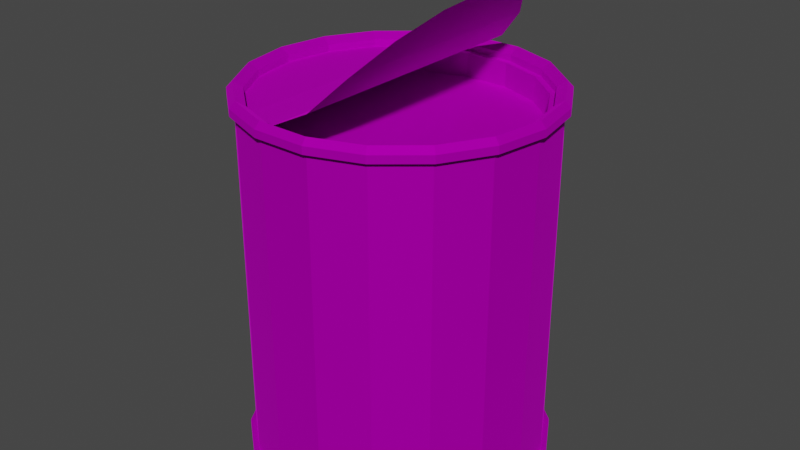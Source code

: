 # Source: can.blend  (saved by Blender 2.93.21; exported with 4.5.12 LTS)
import bpy
from mathutils import Matrix  # noqa: F401  (used for matrix-valued properties, if any)

bpy.ops.wm.read_factory_settings(use_empty=True)
scene = bpy.context.scene
scene.name = 'Scene'

# ---- collections
col_collection = bpy.data.collections.new('Collection'); scene.collection.children.link(col_collection)

# ---- images (referenced by path relative to the original .blend; pixels are not part of the script)
import os
ASSET_DIR = os.environ.get("B2B_ASSET_DIR", "")  # directory of the original .blend (textures are referenced by path, not embedded)
HERE = os.path.dirname(os.path.abspath(__file__))  # packed textures are extracted next to this script under _unpacked/

def load_image(name, relpath, width, height, colorspace="sRGB"):
    """Load a texture the original file referenced (path relative to the .blend, or extracted next to this script)."""
    p = next((c for c in (os.path.join(HERE, relpath), os.path.join(ASSET_DIR, relpath)) if relpath and os.path.exists(c)), "")
    if p:
        img = bpy.data.images.load(p, check_existing=True)
        img.name = name
    else:  # same state as the original file: an image datablock whose file is absent (Cycles renders it pink)
        img = bpy.data.images.new(name, width, height)
        img.source = "FILE"
        img.filepath = "//" + (relpath or name)
    img.colorspace_settings.name = colorspace
    return img
img_material_basecolor_png = load_image('Material_baseColor.png', 'can-of-stew/Material_baseColor.png', 1024, 1024, 'sRGB')

# ---- materials (node trees are filled in below, after node groups)
mat_material_001 = bpy.data.materials.new('Material.001')
mat_material_001.use_transparent_shadow = False
mat_material_001.diffuse_color = (0.588, 0.588, 0.588, 1.0)
mat_material_001.roughness = 0.8586
mat_material_001.specular_intensity = 0.0
mat_material_001.metallic = 1.0

# ---- material node trees
mat_material_001.use_nodes = True; mat_material_001.node_tree.nodes.clear()
_N = mat_material_001.node_tree.nodes; _L = mat_material_001.node_tree.links
n0 = _N.new('ShaderNodeBsdfPrincipled'); n0.name = 'Principled BSDF'; n0.location = (10, 300)
n0.distribution = 'GGX'
n0.subsurface_method = 'BURLEY'
n0.inputs[1].default_value = 1.0
n0.inputs[2].default_value = 0.8586
n0.inputs[3].default_value = 1.45
n0.inputs[13].default_value = 0.0
n0.inputs[27].default_value = (0.0, 0.0, 0.0, 1.0)
n1 = _N.new('ShaderNodeOutputMaterial'); n1.name = 'Material Output'; n1.location = (300, 300)
n2 = _N.new('ShaderNodeNormalMap'); n2.name = 'Normal Map'; n2.location = (-300, -300)
n2.label = 'Normal/Map'
n2.uv_map = 'UVChannel_1'
n2.inputs[0].default_value = 0.4
n3 = _N.new('ShaderNodeTexImage'); n3.name = 'Image Texture.001'; n3.location = (-342, 347)
n3.image = img_material_basecolor_png
_L.new(n0.outputs[0], n1.inputs[0])
_L.new(n2.outputs[0], n0.inputs[5])
_L.new(n3.outputs[0], n0.inputs[0])
n1.is_active_output = True

# ---- world
world_world = bpy.data.worlds.new('World'); scene.world = world_world
world_world.use_nodes = True; world_world.node_tree.nodes.clear()
_N = world_world.node_tree.nodes; _L = world_world.node_tree.links
n0 = _N.new('ShaderNodeOutputWorld'); n0.name = 'World Output'; n0.location = (300, 300)
n1 = _N.new('ShaderNodeBackground'); n1.name = 'Background'; n1.location = (10, 300)
n1.inputs[0].default_value = (0.05088, 0.05088, 0.05088, 1.0)
_L.new(n1.outputs[0], n0.inputs[0])
n0.is_active_output = True
world_world.color = (0.05088, 0.05088, 0.05088)
world_world.use_sun_shadow = False
world_world.sun_shadow_jitter_overblur = 0.0

# ---- meshes
me_mesh_001 = bpy.data.meshes.new('Mesh.001')
me_mesh_001.from_pydata([(400.0, -6.76e-07, -1.717e-05), (375.9, 136.8, -1.717e-05), (306.4, 257.1, -1.717e-05), (200.0, 346.4, -1.717e-05), (69.46, 393.9, -1.717e-05), (-69.46, 393.9, -1.717e-05), (-200.0, 346.4, -1.717e-05), (-306.4, 257.1, -1.717e-05), (-375.9, 136.8, -1.717e-05), (-400.0, 5.972e-05, -1.717e-05), (-375.9, -136.8, -1.717e-05), (-306.4, -257.1, -1.717e-05), (-200.0, -346.4, -1.717e-05), (-69.46, -393.9, -1.717e-05), (69.46, -393.9, -1.717e-05), (200.0, -346.4, -1.717e-05), (306.4, -257.1, -1.717e-05), (375.9, -136.8, -1.717e-05), (400.0, -6.76e-07, 1031.0), (375.9, 136.8, 1031.0), (306.4, 257.1, 1031.0), (200.0, 346.4, 1031.0), (69.46, 393.9, 1031.0), (-69.46, 393.9, 1031.0), (-200.0, 346.4, 1031.0), (-306.4, 257.1, 1031.0), (-375.9, 136.8, 1031.0), (-400.0, 5.972e-05, 1031.0), (-375.9, -136.8, 1031.0), (-306.4, -257.1, 1031.0), (-200.0, -346.4, 1031.0), (-69.46, -393.9, 1031.0), (69.46, -393.9, 1031.0), (200.0, -346.4, 1031.0), (306.4, -257.1, 1031.0), (375.9, -136.8, 1031.0), (352.0, 128.1, 15.47), (374.6, 3.549e-06, 15.47), (352.0, -128.1, 15.47), (287.0, -240.8, 15.47), (187.3, -324.4, 15.47), (65.05, -368.9, 15.47), (-65.05, -368.9, 15.47), (-187.3, -324.4, 15.47), (-287.0, -240.8, 15.47), (-352.0, -128.1, 15.47), (-374.6, 5.665e-05, 15.47), (-352.0, 128.1, 15.47), (-287.0, 240.8, 15.47), (-187.3, 324.4, 15.47), (-65.05, 368.9, 15.47), (65.05, 368.9, 15.47), (187.3, 324.4, 15.47), (287.0, 240.8, 15.47), (374.6, 3.549e-06, 1015.0), (352.0, 128.1, 1015.0), (287.0, 240.8, 1015.0), (187.3, 324.4, 1015.0), (65.05, 368.9, 1015.0), (-65.05, 368.9, 1015.0), (-187.3, 324.4, 1015.0), (-287.0, 240.8, 1015.0), (-352.0, 128.1, 1015.0), (-374.6, 5.665e-05, 1015.0), (-352.0, -128.1, 1015.0), (-287.0, -240.8, 1015.0), (-187.3, -324.4, 1015.0), (-65.05, -368.9, 1015.0), (65.05, -368.9, 1015.0), (187.3, -324.4, 1015.0), (287.0, -240.8, 1015.0), (352.0, -128.1, 1015.0), (358.2, 0.0002008, 930.5), (336.6, 122.5, 930.5), (274.4, 230.3, 930.5), (179.1, 310.3, 930.5), (62.21, 352.8, 930.5), (-62.21, 352.8, 930.5), (-179.1, 310.3, 930.5), (-274.4, 230.3, 930.5), (-336.6, 122.5, 930.5), (-358.2, 0.0001909, 930.5), (-336.6, -122.5, 930.5), (-274.4, -230.3, 930.5), (-179.1, -310.3, 930.5), (-62.21, -352.8, 930.5), (62.21, -352.8, 930.5), (179.1, -310.3, 930.5), (274.4, -230.3, 930.5), (336.6, -122.5, 930.5), (352.0, 128.1, 30.47), (374.6, 3.549e-06, 30.47), (352.0, -128.1, 30.47), (287.0, -240.8, 30.47), (187.3, -324.4, 30.47), (65.05, -368.9, 30.47), (-65.05, -368.9, 30.47), (-187.3, -324.4, 30.47), (-287.0, -240.8, 30.47), (-352.0, -128.1, 30.47), (-374.6, 5.665e-05, 30.47), (-352.0, 128.1, 30.47), (-287.0, 240.8, 30.47), (-187.3, 324.4, 30.47), (-65.05, 368.9, 30.47), (65.05, 368.9, 30.47), (187.3, 324.4, 30.47), (287.0, 240.8, 30.47), (400.0, -6.76e-07, 994.8), (400.0, -6.76e-07, 36.09), (375.9, 136.8, 36.09), (375.9, 136.8, 994.8), (306.4, 257.1, 36.09), (306.4, 257.1, 994.8), (200.0, 346.4, 36.09), (200.0, 346.4, 994.8), (69.46, 393.9, 36.09), (69.46, 393.9, 994.8), (-69.46, 393.9, 36.09), (-69.46, 393.9, 994.8), (-200.0, 346.4, 36.09), (-200.0, 346.4, 994.8), (-306.4, 257.1, 36.09), (-306.4, 257.1, 994.8), (-375.9, 136.8, 36.09), (-375.9, 136.8, 994.8), (-400.0, 5.972e-05, 36.09), (-400.0, 5.972e-05, 994.8), (-375.9, -136.8, 36.09), (-375.9, -136.8, 994.8), (-306.4, -257.1, 36.09), (-306.4, -257.1, 994.8), (-200.0, -346.4, 36.09), (-200.0, -346.4, 994.8), (-69.46, -393.9, 36.09), (-69.46, -393.9, 994.8), (69.46, -393.9, 36.09), (69.46, -393.9, 994.8), (200.0, -346.4, 36.09), (200.0, -346.4, 994.8), (306.4, -257.1, 36.09), (306.4, -257.1, 994.8), (375.9, -136.8, 36.09), (375.9, -136.8, 994.8), (390.2, 142.0, 1015.0), (415.2, 4.17e-06, 1015.0), (390.2, -142.0, 1015.0), (318.1, -266.9, 1015.0), (207.6, -359.6, 1015.0), (72.1, -408.9, 1015.0), (-72.1, -408.9, 1015.0), (-207.6, -359.6, 1015.0), (-318.1, -266.9, 1015.0), (-390.2, -142.0, 1015.0), (-415.2, -7.32e-05, 1015.0), (-390.2, 142.0, 1015.0), (-318.1, 266.9, 1015.0), (-207.6, 359.6, 1015.0), (-72.1, 408.9, 1015.0), (72.1, 408.9, 1015.0), (207.6, 359.6, 1015.0), (318.1, 266.9, 1015.0), (415.2, 4.17e-06, 994.8), (390.2, 142.0, 994.8), (318.1, 266.9, 994.8), (207.6, 359.6, 994.8), (72.1, 408.9, 994.8), (-72.1, 408.9, 994.8), (-207.6, 359.6, 994.8), (-318.1, 266.9, 994.8), (-390.2, 142.0, 994.8), (-415.2, -7.32e-05, 994.8), (-390.2, -142.0, 994.8), (-318.1, -266.9, 994.8), (-207.6, -359.6, 994.8), (-72.1, -408.9, 994.8), (72.1, -408.9, 994.8), (207.6, -359.6, 994.8), (318.1, -266.9, 994.8), (390.2, -142.0, 994.8), (415.2, 4.17e-06, 15.47), (390.2, 142.0, 15.47), (318.1, 266.9, 15.47), (207.6, 359.6, 15.47), (72.1, 408.9, 15.47), (-72.1, 408.9, 15.47), (-207.6, 359.6, 15.47), (-318.1, 266.9, 15.47), (-390.2, 142.0, 15.47), (-415.2, -7.32e-05, 15.47), (-390.2, -142.0, 15.47), (-318.1, -266.9, 15.47), (-207.6, -359.6, 15.47), (-72.1, -408.9, 15.47), (72.1, -408.9, 15.47), (207.6, -359.6, 15.47), (318.1, -266.9, 15.47), (390.2, -142.0, 15.47), (390.2, 142.0, 36.09), (415.2, 4.17e-06, 36.09), (390.2, -142.0, 36.09), (318.1, -266.9, 36.09), (207.6, -359.6, 36.09), (72.1, -408.9, 36.09), (-72.1, -408.9, 36.09), (-207.6, -359.6, 36.09), (-318.1, -266.9, 36.09), (-390.2, -142.0, 36.09), (-415.2, -7.32e-05, 36.09), (-390.2, 142.0, 36.09), (-318.1, 266.9, 36.09), (-207.6, 359.6, 36.09), (-72.1, 408.9, 36.09), (72.1, 408.9, 36.09), (207.6, 359.6, 36.09), (318.1, 266.9, 36.09), (-5.086e-05, -1.339e-05, 930.5), (-5.934e-05, -5.762e-06, 30.47), (352.0, -128.1, 996.1), (287.0, -240.8, 996.1), (187.3, -324.4, 996.1), (65.05, -368.9, 996.1), (-65.05, -368.9, 996.1), (-187.3, -324.4, 996.1), (-287.0, -240.8, 996.1), (-352.0, -128.1, 996.1), (-374.6, 5.665e-05, 996.1), (-352.0, 128.1, 996.1), (-287.0, 240.8, 996.1), (-187.3, 324.4, 996.1), (-65.05, 368.9, 996.1), (65.05, 368.9, 996.1), (187.3, 324.4, 996.1), (287.0, 240.8, 996.1), (352.0, 128.1, 996.1), (374.6, 3.549e-06, 996.1), (359.4, 0.0001872, 996.1), (337.7, 122.9, 996.1), (275.3, 231.0, 996.1), (179.7, 311.2, 996.1), (62.41, 353.9, 996.1), (-62.41, 353.9, 996.1), (-179.7, 311.2, 996.1), (-275.3, 231.0, 996.1), (-337.7, 122.9, 996.1), (-359.4, 0.0001816, 996.1), (-337.7, -122.9, 996.1), (-275.3, -231.0, 996.1), (-179.7, -311.2, 996.1), (-62.41, -353.9, 996.1), (62.41, -353.9, 996.1), (179.7, -311.2, 996.1), (275.3, -231.0, 996.1), (337.7, -122.9, 996.1), (238.6, -6.693e-07, 1289.0), (224.5, 124.7, 1272.0), (183.8, 234.4, 1223.0), (121.4, 315.9, 1149.0), (41.4, 359.2, 1064.0), (-67.26, 359.2, 1009.0), (-182.4, 315.9, 997.9), (-279.4, 234.4, 997.9), (-342.7, 124.7, 997.9), (-364.7, 5.398e-05, 997.9), (-342.7, -124.7, 997.9), (-279.4, -234.4, 997.9), (-182.4, -315.9, 997.9), (-67.26, -359.2, 1009.0), (41.4, -359.2, 1064.0), (121.4, -315.9, 1149.0), (183.8, -234.4, 1223.0), (224.5, -124.7, 1272.0)], [], [(108, 109, 111), (111, 109, 110), (111, 110, 113), (113, 110, 112), (112, 115, 113), (115, 112, 114), (114, 117, 115), (117, 114, 116), (117, 116, 119), (119, 116, 118), (118, 121, 119), (121, 118, 120), (120, 123, 121), (123, 120, 122), (122, 125, 123), (125, 122, 124), (124, 127, 125), (127, 124, 126), (127, 126, 129), (129, 126, 128), (129, 128, 131), (131, 128, 130), (130, 133, 131), (133, 130, 132), (132, 135, 133), (135, 132, 134), (134, 137, 135), (137, 134, 136), (137, 136, 139), (139, 136, 138), (138, 141, 139), (141, 138, 140), (140, 143, 141), (143, 140, 142), (143, 142, 108), (108, 142, 109), (0, 36, 1), (36, 0, 37), (0, 38, 37), (38, 0, 17), (38, 16, 39), (16, 38, 17), (39, 15, 40), (15, 39, 16), (41, 40, 15), (15, 14, 41), (13, 41, 14), (41, 13, 42), (43, 13, 12), (13, 43, 42), (12, 44, 43), (44, 12, 11), (45, 44, 11), (45, 11, 10), (46, 45, 10), (10, 9, 46), (47, 46, 9), (9, 8, 47), (48, 8, 7), (8, 48, 47), (49, 7, 6), (7, 49, 48), (49, 5, 50), (5, 49, 6), (51, 50, 5), (51, 5, 4), (52, 51, 4), (4, 3, 52), (52, 2, 53), (2, 52, 3), (1, 53, 2), (53, 1, 36), (54, 19, 55), (19, 54, 18), (56, 55, 19), (56, 19, 20), (57, 56, 20), (20, 21, 57), (57, 22, 58), (22, 57, 21), (23, 58, 22), (58, 23, 59), (60, 23, 24), (23, 60, 59), (60, 25, 61), (25, 60, 24), (61, 26, 62), (26, 61, 25), (63, 62, 26), (26, 27, 63), (63, 28, 64), (28, 63, 27), (29, 64, 28), (64, 29, 65), (30, 65, 29), (65, 30, 66), (66, 31, 67), (31, 66, 30), (68, 67, 31), (68, 31, 32), (68, 33, 69), (33, 68, 32), (70, 69, 33), (33, 34, 70), (34, 35, 71), (34, 71, 70), (18, 71, 35), (71, 18, 54), (234, 235, 55), (54, 55, 235), (233, 234, 56), (55, 56, 234), (232, 233, 57), (56, 57, 233), (231, 232, 58), (57, 58, 232), (230, 231, 59), (58, 59, 231), (229, 230, 60), (59, 60, 230), (228, 229, 61), (60, 61, 229), (227, 228, 62), (61, 62, 228), (226, 227, 63), (62, 63, 227), (225, 226, 64), (63, 64, 226), (224, 225, 65), (64, 65, 225), (223, 224, 66), (65, 66, 224), (222, 223, 67), (66, 67, 223), (221, 222, 68), (67, 68, 222), (220, 221, 69), (68, 69, 221), (219, 220, 70), (69, 70, 220), (218, 219, 71), (70, 71, 219), (235, 218, 54), (71, 54, 218), (91, 90, 36), (91, 36, 37), (92, 91, 37), (92, 37, 38), (93, 92, 38), (93, 38, 39), (94, 93, 39), (94, 39, 40), (95, 94, 40), (95, 40, 41), (96, 95, 41), (96, 41, 42), (97, 96, 42), (97, 42, 43), (98, 97, 43), (98, 43, 44), (99, 98, 44), (99, 44, 45), (100, 99, 45), (100, 45, 46), (101, 100, 46), (101, 46, 47), (102, 101, 47), (102, 47, 48), (103, 102, 48), (103, 48, 49), (104, 103, 49), (104, 49, 50), (105, 104, 50), (105, 50, 51), (106, 105, 51), (106, 51, 52), (107, 106, 52), (107, 52, 53), (90, 107, 53), (90, 53, 36), (162, 144, 145), (144, 162, 163), (198, 199, 180), (198, 180, 181), (161, 144, 163), (161, 163, 164), (215, 198, 181), (215, 181, 182), (160, 161, 164), (160, 164, 165), (214, 215, 182), (214, 182, 183), (160, 166, 159), (166, 160, 165), (214, 184, 213), (184, 214, 183), (159, 167, 158), (167, 159, 166), (213, 185, 212), (185, 213, 184), (157, 158, 167), (157, 167, 168), (211, 212, 185), (211, 185, 186), (157, 169, 156), (169, 157, 168), (211, 187, 210), (187, 211, 186), (169, 155, 156), (155, 169, 170), (209, 210, 187), (209, 187, 188), (170, 154, 155), (154, 170, 171), (208, 209, 188), (208, 188, 189), (153, 154, 171), (153, 171, 172), (207, 208, 189), (207, 189, 190), (153, 173, 152), (173, 153, 172), (207, 191, 206), (191, 207, 190), (151, 152, 173), (151, 173, 174), (205, 206, 191), (205, 191, 192), (151, 175, 150), (175, 151, 174), (205, 193, 204), (193, 205, 192), (150, 176, 149), (176, 150, 175), (204, 194, 203), (194, 204, 193), (176, 148, 149), (148, 176, 177), (202, 203, 194), (202, 194, 195), (147, 148, 177), (147, 177, 178), (201, 202, 195), (201, 195, 196), (146, 147, 178), (146, 178, 179), (200, 201, 196), (200, 196, 197), (145, 146, 179), (145, 179, 162), (199, 200, 197), (199, 197, 180), (19, 18, 145), (19, 145, 144), (35, 145, 18), (145, 35, 146), (146, 34, 147), (34, 146, 35), (147, 33, 148), (33, 147, 34), (32, 148, 33), (148, 32, 149), (32, 31, 150), (32, 150, 149), (151, 150, 31), (31, 30, 151), (152, 151, 30), (152, 30, 29), (152, 28, 153), (28, 152, 29), (28, 27, 154), (28, 154, 153), (26, 154, 27), (154, 26, 155), (25, 155, 26), (155, 25, 156), (156, 24, 157), (24, 156, 25), (157, 23, 158), (23, 157, 24), (23, 22, 159), (23, 159, 158), (160, 159, 22), (160, 22, 21), (20, 160, 21), (160, 20, 161), (19, 161, 20), (161, 19, 144), (162, 111, 163), (111, 162, 108), (164, 163, 111), (164, 111, 113), (165, 164, 113), (165, 113, 115), (117, 165, 115), (165, 117, 166), (119, 166, 117), (166, 119, 167), (168, 167, 119), (119, 121, 168), (169, 168, 121), (169, 121, 123), (170, 169, 123), (170, 123, 125), (170, 127, 171), (127, 170, 125), (172, 127, 129), (127, 172, 171), (173, 129, 131), (129, 173, 172), (173, 133, 174), (133, 173, 131), (174, 135, 175), (135, 174, 133), (175, 137, 176), (137, 175, 135), (177, 176, 137), (177, 137, 139), (178, 139, 141), (139, 178, 177), (141, 143, 179), (141, 179, 178), (162, 179, 143), (143, 108, 162), (180, 1, 181), (1, 180, 0), (182, 181, 1), (182, 1, 2), (183, 182, 2), (183, 2, 3), (4, 183, 3), (183, 4, 184), (184, 5, 185), (5, 184, 4), (186, 185, 5), (5, 6, 186), (187, 186, 6), (187, 6, 7), (188, 187, 7), (188, 7, 8), (189, 188, 8), (189, 8, 9), (189, 10, 190), (10, 189, 9), (191, 10, 11), (10, 191, 190), (191, 12, 192), (12, 191, 11), (192, 13, 193), (13, 192, 12), (193, 14, 194), (14, 193, 13), (195, 194, 14), (195, 14, 15), (196, 15, 16), (15, 196, 195), (16, 17, 197), (16, 197, 196), (180, 197, 17), (180, 17, 0), (199, 198, 110), (110, 109, 199), (199, 142, 200), (142, 199, 109), (200, 140, 201), (140, 200, 142), (201, 138, 202), (138, 201, 140), (136, 202, 138), (202, 136, 203), (136, 134, 204), (136, 204, 203), (205, 204, 134), (134, 132, 205), (206, 205, 132), (206, 132, 130), (206, 128, 207), (128, 206, 130), (207, 126, 208), (126, 207, 128), (209, 126, 124), (126, 209, 208), (122, 209, 124), (209, 122, 210), (210, 120, 211), (120, 210, 122), (211, 118, 212), (118, 211, 120), (213, 212, 118), (213, 118, 116), (214, 213, 116), (214, 116, 114), (112, 214, 114), (214, 112, 215), (110, 215, 112), (215, 110, 198), (72, 73, 216), (73, 74, 216), (74, 75, 216), (75, 76, 216), (76, 77, 216), (77, 78, 216), (78, 79, 216), (79, 80, 216), (80, 81, 216), (81, 82, 216), (82, 83, 216), (83, 84, 216), (84, 85, 216), (85, 86, 216), (86, 87, 216), (87, 88, 216), (88, 89, 216), (89, 72, 216), (90, 91, 217), (91, 92, 217), (92, 93, 217), (93, 94, 217), (94, 95, 217), (95, 96, 217), (96, 97, 217), (97, 98, 217), (98, 99, 217), (99, 100, 217), (100, 101, 217), (101, 102, 217), (102, 103, 217), (103, 104, 217), (104, 105, 217), (105, 106, 217), (106, 107, 217), (107, 90, 217), (236, 237, 73), (236, 73, 72), (237, 238, 74), (237, 74, 73), (239, 74, 238), (74, 239, 75), (240, 75, 239), (75, 240, 76), (241, 76, 240), (76, 241, 77), (241, 242, 78), (241, 78, 77), (242, 243, 79), (242, 79, 78), (244, 79, 243), (79, 244, 80), (245, 80, 244), (80, 245, 81), (245, 246, 82), (245, 82, 81), (246, 247, 83), (246, 83, 82), (248, 83, 247), (83, 248, 84), (249, 84, 248), (84, 249, 85), (250, 85, 249), (85, 250, 86), (250, 251, 87), (250, 87, 86), (251, 252, 88), (251, 88, 87), (253, 88, 252), (88, 253, 89), (236, 89, 253), (89, 236, 72), (236, 234, 237), (234, 236, 235), (238, 237, 234), (238, 234, 233), (239, 238, 233), (233, 232, 239), (239, 231, 240), (231, 239, 232), (230, 240, 231), (240, 230, 241), (229, 241, 230), (241, 229, 242), (242, 228, 243), (228, 242, 229), (243, 227, 244), (227, 243, 228), (245, 244, 227), (227, 226, 245), (246, 245, 226), (226, 225, 246), (247, 225, 224), (225, 247, 246), (248, 224, 223), (224, 248, 247), (248, 222, 249), (222, 248, 223), (250, 249, 222), (250, 222, 221), (250, 220, 251), (220, 250, 221), (252, 251, 220), (220, 219, 252), (219, 218, 253), (219, 253, 252), (235, 253, 218), (253, 235, 236), (261, 264, 265), (264, 261, 262), (270, 255, 256), (255, 270, 271), (270, 256, 257), (270, 257, 269), (257, 268, 269), (268, 257, 258), (259, 268, 258), (268, 259, 267), (259, 266, 267), (266, 259, 260), (260, 265, 266), (265, 260, 261), (255, 271, 254), (263, 264, 262)])
_k = set([(72, 73), (72, 89), (73, 74), (74, 75), (75, 76), (76, 77), (77, 78), (78, 79), (79, 80), (80, 81), (81, 82), (82, 83), (83, 84), (84, 85), (85, 86), (86, 87), (87, 88), (88, 89), (90, 91), (90, 107), (91, 92), (92, 93), (93, 94), (94, 95), (95, 96), (96, 97), (97, 98), (98, 99), (99, 100), (100, 101), (101, 102), (102, 103), (103, 104), (104, 105), (105, 106), (106, 107), (108, 111), (108, 143), (109, 110), (109, 142), (110, 112), (111, 113), (112, 114), (113, 115), (114, 116), (115, 117), (116, 118), (117, 119), (118, 120), (119, 121), (120, 122), (121, 123), (122, 124), (123, 125), (124, 126), (125, 127), (126, 128), (127, 129), (128, 130), (129, 131), (130, 132), (131, 133), (132, 134), (133, 135), (134, 136), (135, 137), (136, 138), (137, 139), (138, 140), (139, 141), (140, 142), (141, 143), (162, 163), (162, 179), (163, 164), (164, 165), (165, 166), (166, 167), (167, 168), (168, 169), (169, 170), (170, 171), (171, 172), (172, 173), (173, 174), (174, 175), (175, 176), (176, 177), (177, 178), (178, 179), (198, 199), (198, 215), (199, 200), (200, 201), (201, 202), (202, 203), (203, 204), (204, 205), (205, 206), (206, 207), (207, 208), (208, 209), (209, 210), (210, 211), (211, 212), (212, 213), (213, 214), (214, 215), (218, 219), (218, 235), (219, 220), (220, 221), (221, 222), (222, 223), (223, 224), (224, 225), (225, 226), (226, 227), (227, 228), (228, 229), (229, 230), (230, 231), (231, 232), (232, 233), (233, 234), (234, 235), (236, 237), (236, 253), (237, 238), (238, 239), (239, 240), (240, 241), (241, 242), (242, 243), (243, 244), (244, 245), (245, 246), (246, 247), (247, 248), (248, 249), (249, 250), (250, 251), (251, 252), (252, 253)])
me_mesh_001.attributes.new('sharp_edge', 'BOOLEAN', 'EDGE').data.foreach_set('value', [ (min(e.vertices), max(e.vertices)) in _k for e in me_mesh_001.edges])
_uv = me_mesh_001.uv_layers.new(name='UVChannel_1')
_uv.uv.foreach_set('vector', [0.2045, 0.05173, 0.2045, 0.3874, 0.1559, 0.05173, 0.1559, 0.05173, 0.2045, 0.3874, 0.1559, 0.3874, 0.1559, 0.05173, 0.1559, 0.3874, 0.1073, 0.05173, 0.1073, 0.05173, 0.1559, 0.3874, 0.1073, 0.3874, 0.1073, 0.3874, 0.05864, 0.05173, 0.1073, 0.05173, 0.05864, 0.05173, 0.1073, 0.3874, 0.05864, 0.3874, 0.05864, 0.3874, 0.01, 0.05173, 0.05864, 0.05173, 0.01, 0.05173, 0.05864, 0.3874, 0.01, 0.3874, 0.8855, 0.05173, 0.8855, 0.3874, 0.8368, 0.05173, 0.8368, 0.05173, 0.8855, 0.3874, 0.8368, 0.3874, 0.8368, 0.3874, 0.7882, 0.05173, 0.8368, 0.05173, 0.7882, 0.05173, 0.8368, 0.3874, 0.7882, 0.3874, 0.7882, 0.3874, 0.7396, 0.05173, 0.7882, 0.05173, 0.7396, 0.05173, 0.7882, 0.3874, 0.7396, 0.3874, 0.7396, 0.3874, 0.6909, 0.05173, 0.7396, 0.05173, 0.6909, 0.05173, 0.7396, 0.3874, 0.6909, 0.3874, 0.6909, 0.3874, 0.6423, 0.05173, 0.6909, 0.05173, 0.6423, 0.05173, 0.6909, 0.3874, 0.6423, 0.3874, 0.6423, 0.05173, 0.6423, 0.3874, 0.5936, 0.05173, 0.5936, 0.05173, 0.6423, 0.3874, 0.5936, 0.3874, 0.5936, 0.05173, 0.5936, 0.3874, 0.545, 0.05173, 0.545, 0.05173, 0.5936, 0.3874, 0.545, 0.3874, 0.545, 0.3874, 0.4964, 0.05173, 0.545, 0.05173, 0.4964, 0.05173, 0.545, 0.3874, 0.4964, 0.3874, 0.4964, 0.3874, 0.4477, 0.05173, 0.4964, 0.05173, 0.4477, 0.05173, 0.4964, 0.3874, 0.4477, 0.3874, 0.4477, 0.3874, 0.3991, 0.05173, 0.4477, 0.05173, 0.3991, 0.05173, 0.4477, 0.3874, 0.3991, 0.3874, 0.3991, 0.05173, 0.3991, 0.3874, 0.3505, 0.05173, 0.3505, 0.05173, 0.3991, 0.3874, 0.3505, 0.3874, 0.3505, 0.3874, 0.3018, 0.05173, 0.3505, 0.05173, 0.3018, 0.05173, 0.3505, 0.3874, 0.3018, 0.3874, 0.3018, 0.3874, 0.2532, 0.05173, 0.3018, 0.05173, 0.2532, 0.05173, 0.3018, 0.3874, 0.2532, 0.3874, 0.2532, 0.05173, 0.2532, 0.3874, 0.2045, 0.05173, 0.2045, 0.05173, 0.2532, 0.3874, 0.2045, 0.3874, 0.6815, 0.4644, 0.7304, 0.4534, 0.7304, 0.4644, 0.7304, 0.4534, 0.6815, 0.4644, 0.6815, 0.4534, 0.6815, 0.4644, 0.6344, 0.4534, 0.6815, 0.4534, 0.6344, 0.4534, 0.6815, 0.4644, 0.6344, 0.4644, 0.6344, 0.4534, 0.5862, 0.4644, 0.5862, 0.4534, 0.5862, 0.4644, 0.6344, 0.4534, 0.6344, 0.4644, 0.5862, 0.4534, 0.5375, 0.4644, 0.5375, 0.4534, 0.5375, 0.4644, 0.5862, 0.4534, 0.5862, 0.4644, 0.4904, 0.4534, 0.5375, 0.4534, 0.5375, 0.4644, 0.5375, 0.4644, 0.4904, 0.4644, 0.4904, 0.4534, 0.4426, 0.4644, 0.4904, 0.4534, 0.4904, 0.4644, 0.4904, 0.4534, 0.4426, 0.4644, 0.4426, 0.4534, 0.395, 0.4534, 0.4426, 0.4644, 0.395, 0.4644, 0.4426, 0.4644, 0.395, 0.4534, 0.4426, 0.4534, 0.395, 0.4644, 0.3474, 0.4534, 0.395, 0.4534, 0.3474, 0.4534, 0.395, 0.4644, 0.3474, 0.4644, 0.2997, 0.4534, 0.3474, 0.4534, 0.3474, 0.4644, 0.2997, 0.4534, 0.3474, 0.4644, 0.2997, 0.4644, 0.2508, 0.4534, 0.2997, 0.4534, 0.2997, 0.4644, 0.2997, 0.4644, 0.2508, 0.4644, 0.2508, 0.4534, 0.2039, 0.4534, 0.2508, 0.4534, 0.2508, 0.4644, 0.2508, 0.4644, 0.2039, 0.4644, 0.2039, 0.4534, 0.1565, 0.4534, 0.2039, 0.4644, 0.1565, 0.4644, 0.2039, 0.4644, 0.1565, 0.4534, 0.2039, 0.4534, 0.1073, 0.4534, 0.1565, 0.4644, 0.1073, 0.4644, 0.1565, 0.4644, 0.1073, 0.4534, 0.1565, 0.4534, 0.1073, 0.4534, 0.05769, 0.4644, 0.05769, 0.4534, 0.05769, 0.4644, 0.1073, 0.4534, 0.1073, 0.4644, 0.01, 0.4534, 0.05769, 0.4534, 0.05769, 0.4644, 0.01, 0.4534, 0.05769, 0.4644, 0.01, 0.4644, 0.8269, 0.4534, 0.8725, 0.4534, 0.8725, 0.4644, 0.8725, 0.4644, 0.8269, 0.4644, 0.8269, 0.4534, 0.8269, 0.4534, 0.779, 0.4644, 0.779, 0.4534, 0.779, 0.4644, 0.8269, 0.4534, 0.8269, 0.4644, 0.7304, 0.4644, 0.779, 0.4534, 0.779, 0.4644, 0.779, 0.4534, 0.7304, 0.4644, 0.7304, 0.4534, 0.2043, 0.4103, 0.157, 0.4207, 0.157, 0.4103, 0.157, 0.4207, 0.2043, 0.4103, 0.2043, 0.4207, 0.1077, 0.4103, 0.157, 0.4103, 0.157, 0.4207, 0.1077, 0.4103, 0.157, 0.4207, 0.1077, 0.4207, 0.05876, 0.4103, 0.1077, 0.4103, 0.1077, 0.4207, 0.1077, 0.4207, 0.05876, 0.4207, 0.05876, 0.4103, 0.05876, 0.4103, 0.01, 0.4207, 0.01, 0.4103, 0.01, 0.4207, 0.05876, 0.4103, 0.05876, 0.4207, 0.8273, 0.4207, 0.8729, 0.4103, 0.8729, 0.4207, 0.8729, 0.4103, 0.8273, 0.4207, 0.8273, 0.4103, 0.7791, 0.4103, 0.8273, 0.4207, 0.7791, 0.4207, 0.8273, 0.4207, 0.7791, 0.4103, 0.8273, 0.4103, 0.7791, 0.4103, 0.7302, 0.4207, 0.7302, 0.4103, 0.7302, 0.4207, 0.7791, 0.4103, 0.7791, 0.4207, 0.7302, 0.4103, 0.68, 0.4207, 0.68, 0.4103, 0.68, 0.4207, 0.7302, 0.4103, 0.7302, 0.4207, 0.6329, 0.4103, 0.68, 0.4103, 0.68, 0.4207, 0.68, 0.4207, 0.6329, 0.4207, 0.6329, 0.4103, 0.6329, 0.4103, 0.5853, 0.4207, 0.5853, 0.4103, 0.5853, 0.4207, 0.6329, 0.4103, 0.6329, 0.4207, 0.5368, 0.4207, 0.5853, 0.4103, 0.5853, 0.4207, 0.5853, 0.4103, 0.5368, 0.4207, 0.5368, 0.4103, 0.49, 0.4207, 0.5368, 0.4103, 0.5368, 0.4207, 0.5368, 0.4103, 0.49, 0.4207, 0.49, 0.4103, 0.49, 0.4103, 0.4425, 0.4207, 0.4425, 0.4103, 0.4425, 0.4207, 0.49, 0.4103, 0.49, 0.4207, 0.3953, 0.4103, 0.4425, 0.4103, 0.4425, 0.4207, 0.3953, 0.4103, 0.4425, 0.4207, 0.3953, 0.4207, 0.3953, 0.4103, 0.3479, 0.4207, 0.3479, 0.4103, 0.3479, 0.4207, 0.3953, 0.4103, 0.3953, 0.4207, 0.3003, 0.4103, 0.3479, 0.4103, 0.3479, 0.4207, 0.3479, 0.4207, 0.3003, 0.4207, 0.3003, 0.4103, 0.3003, 0.4207, 0.2514, 0.4207, 0.2514, 0.4103, 0.3003, 0.4207, 0.2514, 0.4103, 0.3003, 0.4103, 0.2043, 0.4207, 0.2514, 0.4103, 0.2514, 0.4207, 0.2514, 0.4103, 0.2043, 0.4207, 0.2043, 0.4103, 0.157, 0.4023, 0.2043, 0.4023, 0.157, 0.4103, 0.2043, 0.4103, 0.157, 0.4103, 0.2043, 0.4023, 0.1077, 0.4023, 0.157, 0.4023, 0.1077, 0.4103, 0.157, 0.4103, 0.1077, 0.4103, 0.157, 0.4023, 0.05876, 0.4023, 0.1077, 0.4023, 0.05876, 0.4103, 0.1077, 0.4103, 0.05876, 0.4103, 0.1077, 0.4023, 0.01, 0.4023, 0.05876, 0.4023, 0.01, 0.4103, 0.05876, 0.4103, 0.01, 0.4103, 0.05876, 0.4023, 0.8273, 0.4023, 0.8729, 0.4023, 0.8273, 0.4103, 0.8729, 0.4103, 0.8273, 0.4103, 0.8729, 0.4023, 0.7791, 0.4023, 0.8273, 0.4023, 0.7791, 0.4103, 0.8273, 0.4103, 0.7791, 0.4103, 0.8273, 0.4023, 0.7302, 0.4023, 0.7791, 0.4023, 0.7302, 0.4103, 0.7791, 0.4103, 0.7302, 0.4103, 0.7791, 0.4023, 0.68, 0.4023, 0.7302, 0.4023, 0.68, 0.4103, 0.7302, 0.4103, 0.68, 0.4103, 0.7302, 0.4023, 0.6329, 0.4023, 0.68, 0.4023, 0.6329, 0.4103, 0.68, 0.4103, 0.6329, 0.4103, 0.68, 0.4023, 0.5853, 0.4023, 0.6329, 0.4023, 0.5853, 0.4103, 0.6329, 0.4103, 0.5853, 0.4103, 0.6329, 0.4023, 0.5368, 0.4023, 0.5853, 0.4023, 0.5368, 0.4103, 0.5853, 0.4103, 0.5368, 0.4103, 0.5853, 0.4023, 0.49, 0.4023, 0.5368, 0.4023, 0.49, 0.4103, 0.5368, 0.4103, 0.49, 0.4103, 0.5368, 0.4023, 0.4425, 0.4023, 0.49, 0.4023, 0.4425, 0.4103, 0.49, 0.4103, 0.4425, 0.4103, 0.49, 0.4023, 0.3953, 0.4023, 0.4425, 0.4023, 0.3953, 0.4103, 0.4425, 0.4103, 0.3953, 0.4103, 0.4425, 0.4023, 0.3479, 0.4023, 0.3953, 0.4023, 0.3479, 0.4103, 0.3953, 0.4103, 0.3479, 0.4103, 0.3953, 0.4023, 0.3003, 0.4023, 0.3479, 0.4023, 0.3003, 0.4103, 0.3479, 0.4103, 0.3003, 0.4103, 0.3479, 0.4023, 0.2514, 0.4023, 0.3003, 0.4023, 0.2514, 0.4103, 0.3003, 0.4103, 0.2514, 0.4103, 0.3003, 0.4023, 0.2043, 0.4023, 0.2514, 0.4023, 0.2043, 0.4103, 0.2514, 0.4103, 0.2043, 0.4103, 0.2514, 0.4023, 0.6815, 0.4482, 0.7304, 0.4482, 0.7304, 0.4534, 0.6815, 0.4482, 0.7304, 0.4534, 0.6815, 0.4534, 0.6344, 0.4482, 0.6815, 0.4482, 0.6815, 0.4534, 0.6344, 0.4482, 0.6815, 0.4534, 0.6344, 0.4534, 0.5862, 0.4482, 0.6344, 0.4482, 0.6344, 0.4534, 0.5862, 0.4482, 0.6344, 0.4534, 0.5862, 0.4534, 0.5375, 0.4482, 0.5862, 0.4482, 0.5862, 0.4534, 0.5375, 0.4482, 0.5862, 0.4534, 0.5375, 0.4534, 0.4904, 0.4482, 0.5375, 0.4482, 0.5375, 0.4534, 0.4904, 0.4482, 0.5375, 0.4534, 0.4904, 0.4534, 0.4426, 0.4482, 0.4904, 0.4482, 0.4904, 0.4534, 0.4426, 0.4482, 0.4904, 0.4534, 0.4426, 0.4534, 0.395, 0.4482, 0.4426, 0.4482, 0.4426, 0.4534, 0.395, 0.4482, 0.4426, 0.4534, 0.395, 0.4534, 0.3474, 0.4482, 0.395, 0.4482, 0.395, 0.4534, 0.3474, 0.4482, 0.395, 0.4534, 0.3474, 0.4534, 0.2997, 0.4482, 0.3474, 0.4482, 0.3474, 0.4534, 0.2997, 0.4482, 0.3474, 0.4534, 0.2997, 0.4534, 0.2508, 0.4482, 0.2997, 0.4482, 0.2997, 0.4534, 0.2508, 0.4482, 0.2997, 0.4534, 0.2508, 0.4534, 0.2039, 0.4482, 0.2508, 0.4482, 0.2508, 0.4534, 0.2039, 0.4482, 0.2508, 0.4534, 0.2039, 0.4534, 0.1565, 0.4482, 0.2039, 0.4482, 0.2039, 0.4534, 0.1565, 0.4482, 0.2039, 0.4534, 0.1565, 0.4534, 0.1073, 0.4482, 0.1565, 0.4482, 0.1565, 0.4534, 0.1073, 0.4482, 0.1565, 0.4534, 0.1073, 0.4534, 0.05769, 0.4482, 0.1073, 0.4482, 0.1073, 0.4534, 0.05769, 0.4482, 0.1073, 0.4534, 0.05769, 0.4534, 0.01, 0.4482, 0.05769, 0.4482, 0.05769, 0.4534, 0.01, 0.4482, 0.05769, 0.4534, 0.01, 0.4534, 0.8269, 0.4482, 0.8725, 0.4482, 0.8725, 0.4534, 0.8269, 0.4482, 0.8725, 0.4534, 0.8269, 0.4534, 0.779, 0.4482, 0.8269, 0.4482, 0.8269, 0.4534, 0.779, 0.4482, 0.8269, 0.4534, 0.779, 0.4534, 0.7304, 0.4482, 0.779, 0.4482, 0.779, 0.4534, 0.7304, 0.4482, 0.779, 0.4534, 0.7304, 0.4534, 0.2043, 0.4352, 0.157, 0.4281, 0.2043, 0.4281, 0.157, 0.4281, 0.2043, 0.4352, 0.157, 0.4352, 0.7304, 0.4797, 0.6815, 0.4797, 0.6815, 0.4727, 0.7304, 0.4797, 0.6815, 0.4727, 0.7304, 0.4727, 0.1077, 0.4281, 0.157, 0.4281, 0.157, 0.4352, 0.1077, 0.4281, 0.157, 0.4352, 0.1077, 0.4352, 0.779, 0.4797, 0.7304, 0.4797, 0.7304, 0.4727, 0.779, 0.4797, 0.7304, 0.4727, 0.779, 0.4727, 0.05876, 0.4281, 0.1077, 0.4281, 0.1077, 0.4352, 0.05876, 0.4281, 0.1077, 0.4352, 0.05876, 0.4352, 0.8269, 0.4797, 0.779, 0.4797, 0.779, 0.4727, 0.8269, 0.4797, 0.779, 0.4727, 0.8269, 0.4727, 0.05876, 0.4281, 0.01, 0.4352, 0.01, 0.4281, 0.01, 0.4352, 0.05876, 0.4281, 0.05876, 0.4352, 0.8269, 0.4797, 0.8725, 0.4727, 0.8725, 0.4797, 0.8725, 0.4727, 0.8269, 0.4797, 0.8269, 0.4727, 0.8729, 0.4281, 0.8273, 0.4352, 0.8273, 0.4281, 0.8273, 0.4352, 0.8729, 0.4281, 0.8729, 0.4352, 0.01, 0.4797, 0.05769, 0.4727, 0.05769, 0.4797, 0.05769, 0.4727, 0.01, 0.4797, 0.01, 0.4727, 0.7791, 0.4281, 0.8273, 0.4281, 0.8273, 0.4352, 0.7791, 0.4281, 0.8273, 0.4352, 0.7791, 0.4352, 0.1073, 0.4797, 0.05769, 0.4797, 0.05769, 0.4727, 0.1073, 0.4797, 0.05769, 0.4727, 0.1073, 0.4727, 0.7791, 0.4281, 0.7302, 0.4352, 0.7302, 0.4281, 0.7302, 0.4352, 0.7791, 0.4281, 0.7791, 0.4352, 0.1073, 0.4797, 0.1565, 0.4727, 0.1565, 0.4797, 0.1565, 0.4727, 0.1073, 0.4797, 0.1073, 0.4727, 0.7302, 0.4352, 0.68, 0.4281, 0.7302, 0.4281, 0.68, 0.4281, 0.7302, 0.4352, 0.68, 0.4352, 0.2039, 0.4797, 0.1565, 0.4797, 0.1565, 0.4727, 0.2039, 0.4797, 0.1565, 0.4727, 0.2039, 0.4727, 0.68, 0.4352, 0.6329, 0.4281, 0.68, 0.4281, 0.6329, 0.4281, 0.68, 0.4352, 0.6329, 0.4352, 0.2508, 0.4797, 0.2039, 0.4797, 0.2039, 0.4727, 0.2508, 0.4797, 0.2039, 0.4727, 0.2508, 0.4727, 0.5853, 0.4281, 0.6329, 0.4281, 0.6329, 0.4352, 0.5853, 0.4281, 0.6329, 0.4352, 0.5853, 0.4352, 0.2997, 0.4797, 0.2508, 0.4797, 0.2508, 0.4727, 0.2997, 0.4797, 0.2508, 0.4727, 0.2997, 0.4727, 0.5853, 0.4281, 0.5368, 0.4352, 0.5368, 0.4281, 0.5368, 0.4352, 0.5853, 0.4281, 0.5853, 0.4352, 0.2997, 0.4797, 0.3474, 0.4727, 0.3474, 0.4797, 0.3474, 0.4727, 0.2997, 0.4797, 0.2997, 0.4727, 0.49, 0.4281, 0.5368, 0.4281, 0.5368, 0.4352, 0.49, 0.4281, 0.5368, 0.4352, 0.49, 0.4352, 0.395, 0.4797, 0.3474, 0.4797, 0.3474, 0.4727, 0.395, 0.4797, 0.3474, 0.4727, 0.395, 0.4727, 0.49, 0.4281, 0.4425, 0.4352, 0.4425, 0.4281, 0.4425, 0.4352, 0.49, 0.4281, 0.49, 0.4352, 0.395, 0.4797, 0.4426, 0.4727, 0.4426, 0.4797, 0.4426, 0.4727, 0.395, 0.4797, 0.395, 0.4727, 0.4425, 0.4281, 0.3953, 0.4352, 0.3953, 0.4281, 0.3953, 0.4352, 0.4425, 0.4281, 0.4425, 0.4352, 0.4426, 0.4797, 0.4904, 0.4727, 0.4904, 0.4797, 0.4904, 0.4727, 0.4426, 0.4797, 0.4426, 0.4727, 0.3953, 0.4352, 0.3479, 0.4281, 0.3953, 0.4281, 0.3479, 0.4281, 0.3953, 0.4352, 0.3479, 0.4352, 0.5375, 0.4797, 0.4904, 0.4797, 0.4904, 0.4727, 0.5375, 0.4797, 0.4904, 0.4727, 0.5375, 0.4727, 0.3003, 0.4281, 0.3479, 0.4281, 0.3479, 0.4352, 0.3003, 0.4281, 0.3479, 0.4352, 0.3003, 0.4352, 0.5862, 0.4797, 0.5375, 0.4797, 0.5375, 0.4727, 0.5862, 0.4797, 0.5375, 0.4727, 0.5862, 0.4727, 0.2514, 0.4281, 0.3003, 0.4281, 0.3003, 0.4352, 0.2514, 0.4281, 0.3003, 0.4352, 0.2514, 0.4352, 0.6344, 0.4797, 0.5862, 0.4797, 0.5862, 0.4727, 0.6344, 0.4797, 0.5862, 0.4727, 0.6344, 0.4727, 0.2043, 0.4281, 0.2514, 0.4281, 0.2514, 0.4352, 0.2043, 0.4281, 0.2514, 0.4352, 0.2043, 0.4352, 0.6815, 0.4797, 0.6344, 0.4797, 0.6344, 0.4727, 0.6815, 0.4797, 0.6344, 0.4727, 0.6815, 0.4727, 0.157, 0.4207, 0.2043, 0.4207, 0.2043, 0.4281, 0.157, 0.4207, 0.2043, 0.4281, 0.157, 0.4281, 0.2514, 0.4207, 0.2043, 0.4281, 0.2043, 0.4207, 0.2043, 0.4281, 0.2514, 0.4207, 0.2514, 0.4281, 0.2514, 0.4281, 0.3003, 0.4207, 0.3003, 0.4281, 0.3003, 0.4207, 0.2514, 0.4281, 0.2514, 0.4207, 0.3003, 0.4281, 0.3479, 0.4207, 0.3479, 0.4281, 0.3479, 0.4207, 0.3003, 0.4281, 0.3003, 0.4207, 0.3953, 0.4207, 0.3479, 0.4281, 0.3479, 0.4207, 0.3479, 0.4281, 0.3953, 0.4207, 0.3953, 0.4281, 0.3953, 0.4207, 0.4425, 0.4207, 0.4425, 0.4281, 0.3953, 0.4207, 0.4425, 0.4281, 0.3953, 0.4281, 0.49, 0.4281, 0.4425, 0.4281, 0.4425, 0.4207, 0.4425, 0.4207, 0.49, 0.4207, 0.49, 0.4281, 0.5368, 0.4281, 0.49, 0.4281, 0.49, 0.4207, 0.5368, 0.4281, 0.49, 0.4207, 0.5368, 0.4207, 0.5368, 0.4281, 0.5853, 0.4207, 0.5853, 0.4281, 0.5853, 0.4207, 0.5368, 0.4281, 0.5368, 0.4207, 0.5853, 0.4207, 0.6329, 0.4207, 0.6329, 0.4281, 0.5853, 0.4207, 0.6329, 0.4281, 0.5853, 0.4281, 0.68, 0.4207, 0.6329, 0.4281, 0.6329, 0.4207, 0.6329, 0.4281, 0.68, 0.4207, 0.68, 0.4281, 0.7302, 0.4207, 0.68, 0.4281, 0.68, 0.4207, 0.68, 0.4281, 0.7302, 0.4207, 0.7302, 0.4281, 0.7302, 0.4281, 0.7791, 0.4207, 0.7791, 0.4281, 0.7791, 0.4207, 0.7302, 0.4281, 0.7302, 0.4207, 0.7791, 0.4281, 0.8273, 0.4207, 0.8273, 0.4281, 0.8273, 0.4207, 0.7791, 0.4281, 0.7791, 0.4207, 0.8273, 0.4207, 0.8729, 0.4207, 0.8729, 0.4281, 0.8273, 0.4207, 0.8729, 0.4281, 0.8273, 0.4281, 0.05876, 0.4281, 0.01, 0.4281, 0.01, 0.4207, 0.05876, 0.4281, 0.01, 0.4207, 0.05876, 0.4207, 0.1077, 0.4207, 0.05876, 0.4281, 0.05876, 0.4207, 0.05876, 0.4281, 0.1077, 0.4207, 0.1077, 0.4281, 0.157, 0.4207, 0.1077, 0.4281, 0.1077, 0.4207, 0.1077, 0.4281, 0.157, 0.4207, 0.157, 0.4281, 0.2085, 0.03087, 0.1589, 0.0362, 0.1589, 0.03087, 0.1589, 0.0362, 0.2085, 0.03087, 0.2085, 0.0362, 0.1095, 0.03087, 0.1589, 0.03087, 0.1589, 0.0362, 0.1095, 0.03087, 0.1589, 0.0362, 0.1095, 0.0362, 0.0597, 0.03087, 0.1095, 0.03087, 0.1095, 0.0362, 0.0597, 0.03087, 0.1095, 0.0362, 0.0597, 0.0362, 0.01, 0.0362, 0.0597, 0.03087, 0.0597, 0.0362, 0.0597, 0.03087, 0.01, 0.0362, 0.01, 0.03087, 0.8526, 0.0362, 0.9021, 0.03087, 0.9021, 0.0362, 0.9021, 0.03087, 0.8526, 0.0362, 0.8526, 0.03087, 0.8034, 0.03087, 0.8526, 0.03087, 0.8526, 0.0362, 0.8526, 0.0362, 0.8034, 0.0362, 0.8034, 0.03087, 0.7536, 0.03087, 0.8034, 0.03087, 0.8034, 0.0362, 0.7536, 0.03087, 0.8034, 0.0362, 0.7536, 0.0362, 0.7043, 0.03087, 0.7536, 0.03087, 0.7536, 0.0362, 0.7043, 0.03087, 0.7536, 0.0362, 0.7043, 0.0362, 0.7043, 0.03087, 0.6542, 0.0362, 0.6542, 0.03087, 0.6542, 0.0362, 0.7043, 0.03087, 0.7043, 0.0362, 0.6047, 0.03087, 0.6542, 0.0362, 0.6047, 0.0362, 0.6542, 0.0362, 0.6047, 0.03087, 0.6542, 0.03087, 0.5554, 0.03087, 0.6047, 0.0362, 0.5554, 0.0362, 0.6047, 0.0362, 0.5554, 0.03087, 0.6047, 0.03087, 0.5554, 0.03087, 0.5053, 0.0362, 0.5053, 0.03087, 0.5053, 0.0362, 0.5554, 0.03087, 0.5554, 0.0362, 0.5053, 0.03087, 0.4561, 0.0362, 0.4561, 0.03087, 0.4561, 0.0362, 0.5053, 0.03087, 0.5053, 0.0362, 0.4561, 0.03087, 0.4065, 0.0362, 0.4065, 0.03087, 0.4065, 0.0362, 0.4561, 0.03087, 0.4561, 0.0362, 0.3569, 0.03087, 0.4065, 0.03087, 0.4065, 0.0362, 0.3569, 0.03087, 0.4065, 0.0362, 0.3569, 0.0362, 0.3074, 0.03087, 0.3569, 0.0362, 0.3074, 0.0362, 0.3569, 0.0362, 0.3074, 0.03087, 0.3569, 0.03087, 0.3074, 0.0362, 0.2579, 0.0362, 0.2579, 0.03087, 0.3074, 0.0362, 0.2579, 0.03087, 0.3074, 0.03087, 0.2085, 0.03087, 0.2579, 0.03087, 0.2579, 0.0362, 0.2579, 0.0362, 0.2085, 0.0362, 0.2085, 0.03087, 0.6815, 0.4727, 0.7304, 0.4644, 0.7304, 0.4727, 0.7304, 0.4644, 0.6815, 0.4727, 0.6815, 0.4644, 0.779, 0.4727, 0.7304, 0.4727, 0.7304, 0.4644, 0.779, 0.4727, 0.7304, 0.4644, 0.779, 0.4644, 0.8269, 0.4727, 0.779, 0.4727, 0.779, 0.4644, 0.8269, 0.4727, 0.779, 0.4644, 0.8269, 0.4644, 0.8725, 0.4644, 0.8269, 0.4727, 0.8269, 0.4644, 0.8269, 0.4727, 0.8725, 0.4644, 0.8725, 0.4727, 0.01, 0.4727, 0.05769, 0.4644, 0.05769, 0.4727, 0.05769, 0.4644, 0.01, 0.4727, 0.01, 0.4644, 0.1073, 0.4727, 0.05769, 0.4727, 0.05769, 0.4644, 0.05769, 0.4644, 0.1073, 0.4644, 0.1073, 0.4727, 0.1565, 0.4727, 0.1073, 0.4727, 0.1073, 0.4644, 0.1565, 0.4727, 0.1073, 0.4644, 0.1565, 0.4644, 0.2039, 0.4727, 0.1565, 0.4727, 0.1565, 0.4644, 0.2039, 0.4727, 0.1565, 0.4644, 0.2039, 0.4644, 0.2508, 0.4727, 0.2039, 0.4727, 0.2039, 0.4644, 0.2508, 0.4727, 0.2039, 0.4644, 0.2508, 0.4644, 0.2508, 0.4727, 0.2997, 0.4644, 0.2997, 0.4727, 0.2997, 0.4644, 0.2508, 0.4727, 0.2508, 0.4644, 0.3474, 0.4727, 0.2997, 0.4644, 0.3474, 0.4644, 0.2997, 0.4644, 0.3474, 0.4727, 0.2997, 0.4727, 0.3474, 0.4727, 0.395, 0.4644, 0.395, 0.4727, 0.395, 0.4644, 0.3474, 0.4727, 0.3474, 0.4644, 0.395, 0.4727, 0.4426, 0.4644, 0.4426, 0.4727, 0.4426, 0.4644, 0.395, 0.4727, 0.395, 0.4644, 0.4426, 0.4727, 0.4904, 0.4644, 0.4904, 0.4727, 0.4904, 0.4644, 0.4426, 0.4727, 0.4426, 0.4644, 0.5375, 0.4727, 0.4904, 0.4727, 0.4904, 0.4644, 0.5375, 0.4727, 0.4904, 0.4644, 0.5375, 0.4644, 0.5862, 0.4727, 0.5375, 0.4644, 0.5862, 0.4644, 0.5375, 0.4644, 0.5862, 0.4727, 0.5375, 0.4727, 0.5862, 0.4644, 0.6344, 0.4644, 0.6344, 0.4727, 0.5862, 0.4644, 0.6344, 0.4727, 0.5862, 0.4727, 0.6815, 0.4727, 0.6344, 0.4727, 0.6344, 0.4644, 0.6815, 0.4727, 0.6344, 0.4644, 0.6815, 0.4644, 0.7043, 0.01, 0.7537, 0.01, 0.7537, 0.01533, 0.7537, 0.01533, 0.7043, 0.01533, 0.7043, 0.01, 0.7043, 0.01, 0.6535, 0.01533, 0.6535, 0.01, 0.6535, 0.01533, 0.7043, 0.01, 0.7043, 0.01533, 0.6535, 0.01, 0.6033, 0.01533, 0.6033, 0.01, 0.6033, 0.01533, 0.6535, 0.01, 0.6535, 0.01533, 0.6033, 0.01, 0.5545, 0.01533, 0.5545, 0.01, 0.5545, 0.01533, 0.6033, 0.01, 0.6033, 0.01533, 0.5055, 0.01533, 0.5545, 0.01, 0.5545, 0.01533, 0.5545, 0.01, 0.5055, 0.01533, 0.5055, 0.01, 0.5055, 0.01533, 0.4558, 0.01533, 0.4558, 0.01, 0.5055, 0.01533, 0.4558, 0.01, 0.5055, 0.01, 0.4058, 0.01, 0.4558, 0.01, 0.4558, 0.01533, 0.4558, 0.01533, 0.4058, 0.01533, 0.4058, 0.01, 0.3564, 0.01, 0.4058, 0.01, 0.4058, 0.01533, 0.3564, 0.01, 0.4058, 0.01533, 0.3564, 0.01533, 0.3564, 0.01, 0.3073, 0.01533, 0.3073, 0.01, 0.3073, 0.01533, 0.3564, 0.01, 0.3564, 0.01533, 0.3073, 0.01, 0.2572, 0.01533, 0.2572, 0.01, 0.2572, 0.01533, 0.3073, 0.01, 0.3073, 0.01533, 0.2074, 0.01, 0.2572, 0.01533, 0.2074, 0.01533, 0.2572, 0.01533, 0.2074, 0.01, 0.2572, 0.01, 0.1587, 0.01533, 0.2074, 0.01, 0.2074, 0.01533, 0.2074, 0.01, 0.1587, 0.01533, 0.1587, 0.01, 0.1587, 0.01, 0.1096, 0.01533, 0.1096, 0.01, 0.1096, 0.01533, 0.1587, 0.01, 0.1587, 0.01533, 0.1096, 0.01, 0.05966, 0.01533, 0.05966, 0.01, 0.05966, 0.01533, 0.1096, 0.01, 0.1096, 0.01533, 0.01, 0.01, 0.05966, 0.01, 0.05966, 0.01533, 0.01, 0.01, 0.05966, 0.01533, 0.01, 0.01533, 0.8518, 0.01, 0.9022, 0.01, 0.9022, 0.01533, 0.8518, 0.01, 0.9022, 0.01533, 0.8518, 0.01533, 0.8025, 0.01533, 0.8518, 0.01, 0.8518, 0.01533, 0.8518, 0.01, 0.8025, 0.01533, 0.8025, 0.01, 0.7537, 0.01533, 0.8025, 0.01, 0.8025, 0.01533, 0.8025, 0.01, 0.7537, 0.01533, 0.7537, 0.01, 0.01, 0.6906, 0.01846, 0.6426, 0.1502, 0.6906, 0.01846, 0.6426, 0.0428, 0.6005, 0.1502, 0.6906, 0.0428, 0.6005, 0.0801, 0.5692, 0.1502, 0.6906, 0.0801, 0.5692, 0.1259, 0.5525, 0.1502, 0.6906, 0.1259, 0.5525, 0.1745, 0.5525, 0.1502, 0.6906, 0.1745, 0.5525, 0.2203, 0.5692, 0.1502, 0.6906, 0.2203, 0.5692, 0.2576, 0.6005, 0.1502, 0.6906, 0.2576, 0.6005, 0.282, 0.6426, 0.1502, 0.6906, 0.282, 0.6426, 0.2904, 0.6906, 0.1502, 0.6906, 0.2904, 0.6906, 0.282, 0.7385, 0.1502, 0.6906, 0.282, 0.7385, 0.2576, 0.7807, 0.1502, 0.6906, 0.2576, 0.7807, 0.2203, 0.812, 0.1502, 0.6906, 0.2203, 0.812, 0.1745, 0.8287, 0.1502, 0.6906, 0.1745, 0.8287, 0.1259, 0.8287, 0.1502, 0.6906, 0.1259, 0.8287, 0.0801, 0.812, 0.1502, 0.6906, 0.0801, 0.812, 0.0428, 0.7807, 0.1502, 0.6906, 0.0428, 0.7807, 0.01846, 0.7385, 0.1502, 0.6906, 0.01846, 0.7385, 0.01, 0.6906, 0.1502, 0.6906, 0.5122, 0.9017, 0.4894, 0.9411, 0.3889, 0.8568, 0.4894, 0.9411, 0.4545, 0.9704, 0.3889, 0.8568, 0.4545, 0.9704, 0.4117, 0.986, 0.3889, 0.8568, 0.4117, 0.986, 0.3661, 0.986, 0.3889, 0.8568, 0.3661, 0.986, 0.3233, 0.9704, 0.3889, 0.8568, 0.3233, 0.9704, 0.2884, 0.9411, 0.3889, 0.8568, 0.2884, 0.9411, 0.2657, 0.9017, 0.3889, 0.8568, 0.2657, 0.9017, 0.2577, 0.8568, 0.3889, 0.8568, 0.2577, 0.8568, 0.2657, 0.812, 0.3889, 0.8568, 0.2657, 0.812, 0.2884, 0.7725, 0.3889, 0.8568, 0.2884, 0.7725, 0.3233, 0.7432, 0.3889, 0.8568, 0.3233, 0.7432, 0.3661, 0.7277, 0.3889, 0.8568, 0.3661, 0.7277, 0.4117, 0.7277, 0.3889, 0.8568, 0.4117, 0.7277, 0.4545, 0.7432, 0.3889, 0.8568, 0.4545, 0.7432, 0.4894, 0.7725, 0.3889, 0.8568, 0.4894, 0.7725, 0.5122, 0.812, 0.3889, 0.8568, 0.5122, 0.812, 0.5201, 0.8568, 0.3889, 0.8568, 0.5201, 0.8568, 0.5122, 0.9017, 0.3889, 0.8568, 0.1866, 0.5379, 0.143, 0.5379, 0.143, 0.5149, 0.1866, 0.5379, 0.143, 0.5149, 0.1866, 0.5149, 0.143, 0.5379, 0.09947, 0.5379, 0.09947, 0.5149, 0.143, 0.5379, 0.09947, 0.5149, 0.143, 0.5149, 0.05427, 0.5379, 0.09947, 0.5149, 0.09947, 0.5379, 0.09947, 0.5149, 0.05427, 0.5379, 0.05427, 0.5149, 0.01, 0.5379, 0.05427, 0.5149, 0.05427, 0.5379, 0.05427, 0.5149, 0.01, 0.5379, 0.01, 0.5149, 0.7527, 0.5379, 0.7962, 0.5149, 0.7962, 0.5379, 0.7962, 0.5149, 0.7527, 0.5379, 0.7527, 0.5149, 0.7527, 0.5379, 0.7087, 0.5379, 0.7087, 0.5149, 0.7527, 0.5379, 0.7087, 0.5149, 0.7527, 0.5149, 0.7087, 0.5379, 0.6648, 0.5379, 0.6648, 0.5149, 0.7087, 0.5379, 0.6648, 0.5149, 0.7087, 0.5149, 0.6213, 0.5379, 0.6648, 0.5149, 0.6648, 0.5379, 0.6648, 0.5149, 0.6213, 0.5379, 0.6213, 0.5149, 0.5779, 0.5379, 0.6213, 0.5149, 0.6213, 0.5379, 0.6213, 0.5149, 0.5779, 0.5379, 0.5779, 0.5149, 0.5779, 0.5379, 0.5344, 0.5379, 0.5344, 0.5149, 0.5779, 0.5379, 0.5344, 0.5149, 0.5779, 0.5149, 0.5344, 0.5379, 0.491, 0.5379, 0.491, 0.5149, 0.5344, 0.5379, 0.491, 0.5149, 0.5344, 0.5149, 0.4475, 0.5379, 0.491, 0.5149, 0.491, 0.5379, 0.491, 0.5149, 0.4475, 0.5379, 0.4475, 0.5149, 0.4041, 0.5379, 0.4475, 0.5149, 0.4475, 0.5379, 0.4475, 0.5149, 0.4041, 0.5379, 0.4041, 0.5149, 0.3606, 0.5379, 0.4041, 0.5149, 0.4041, 0.5379, 0.4041, 0.5149, 0.3606, 0.5379, 0.3606, 0.5149, 0.3606, 0.5379, 0.3171, 0.5379, 0.3171, 0.5149, 0.3606, 0.5379, 0.3171, 0.5149, 0.3606, 0.5149, 0.3171, 0.5379, 0.2736, 0.5379, 0.2736, 0.5149, 0.3171, 0.5379, 0.2736, 0.5149, 0.3171, 0.5149, 0.2301, 0.5379, 0.2736, 0.5149, 0.2736, 0.5379, 0.2736, 0.5149, 0.2301, 0.5379, 0.2301, 0.5149, 0.1866, 0.5379, 0.2301, 0.5149, 0.2301, 0.5379, 0.2301, 0.5149, 0.1866, 0.5379, 0.1866, 0.5149, 0.1914, 0.4941, 0.1467, 0.4993, 0.1467, 0.4941, 0.1467, 0.4993, 0.1914, 0.4941, 0.1914, 0.4993, 0.1008, 0.4941, 0.1467, 0.4941, 0.1467, 0.4993, 0.1008, 0.4941, 0.1467, 0.4993, 0.1008, 0.4993, 0.0556, 0.4941, 0.1008, 0.4941, 0.1008, 0.4993, 0.1008, 0.4993, 0.0556, 0.4993, 0.0556, 0.4941, 0.0556, 0.4941, 0.01, 0.4993, 0.01, 0.4941, 0.01, 0.4993, 0.0556, 0.4941, 0.0556, 0.4993, 0.7748, 0.4993, 0.8161, 0.4941, 0.8161, 0.4993, 0.8161, 0.4941, 0.7748, 0.4993, 0.7748, 0.4941, 0.7307, 0.4993, 0.7748, 0.4941, 0.7748, 0.4993, 0.7748, 0.4941, 0.7307, 0.4993, 0.7307, 0.4941, 0.7307, 0.4941, 0.6852, 0.4993, 0.6852, 0.4941, 0.6852, 0.4993, 0.7307, 0.4941, 0.7307, 0.4993, 0.6852, 0.4941, 0.6392, 0.4993, 0.6392, 0.4941, 0.6392, 0.4993, 0.6852, 0.4941, 0.6852, 0.4993, 0.5942, 0.4941, 0.6392, 0.4941, 0.6392, 0.4993, 0.6392, 0.4993, 0.5942, 0.4993, 0.5942, 0.4941, 0.5494, 0.4941, 0.5942, 0.4941, 0.5942, 0.4993, 0.5942, 0.4993, 0.5494, 0.4993, 0.5494, 0.4941, 0.5049, 0.4941, 0.5494, 0.4993, 0.5049, 0.4993, 0.5494, 0.4993, 0.5049, 0.4941, 0.5494, 0.4941, 0.4605, 0.4941, 0.5049, 0.4993, 0.4605, 0.4993, 0.5049, 0.4993, 0.4605, 0.4941, 0.5049, 0.4941, 0.4605, 0.4941, 0.416, 0.4993, 0.416, 0.4941, 0.416, 0.4993, 0.4605, 0.4941, 0.4605, 0.4993, 0.3715, 0.4941, 0.416, 0.4941, 0.416, 0.4993, 0.3715, 0.4941, 0.416, 0.4993, 0.3715, 0.4993, 0.3715, 0.4941, 0.3271, 0.4993, 0.3271, 0.4941, 0.3271, 0.4993, 0.3715, 0.4941, 0.3715, 0.4993, 0.2824, 0.4941, 0.3271, 0.4941, 0.3271, 0.4993, 0.3271, 0.4993, 0.2824, 0.4993, 0.2824, 0.4941, 0.2824, 0.4993, 0.2366, 0.4993, 0.2366, 0.4941, 0.2824, 0.4993, 0.2366, 0.4941, 0.2824, 0.4941, 0.1914, 0.4993, 0.2366, 0.4941, 0.2366, 0.4993, 0.2366, 0.4941, 0.1914, 0.4993, 0.1914, 0.4941, 0.6825, 0.7754, 0.5567, 0.7976, 0.5183, 0.7754, 0.5567, 0.7976, 0.6825, 0.7754, 0.6441, 0.7976, 0.5183, 0.5835, 0.6441, 0.5614, 0.6825, 0.5835, 0.6441, 0.5614, 0.5183, 0.5835, 0.5567, 0.5614, 0.5183, 0.5835, 0.6825, 0.5835, 0.711, 0.6175, 0.5183, 0.5835, 0.711, 0.6175, 0.4898, 0.6175, 0.711, 0.6175, 0.4746, 0.6583, 0.4898, 0.6175, 0.4746, 0.6583, 0.711, 0.6175, 0.7261, 0.6583, 0.7261, 0.7009, 0.4746, 0.6583, 0.7261, 0.6583, 0.4746, 0.6583, 0.7261, 0.7009, 0.4746, 0.7009, 0.7261, 0.7009, 0.4898, 0.7414, 0.4746, 0.7009, 0.4898, 0.7414, 0.7261, 0.7009, 0.711, 0.7414, 0.711, 0.7414, 0.5183, 0.7754, 0.4898, 0.7414, 0.5183, 0.7754, 0.711, 0.7414, 0.6825, 0.7754, 0.6441, 0.5614, 0.5567, 0.5614, 0.6004, 0.5537, 0.6004, 0.8053, 0.5567, 0.7976, 0.6441, 0.7976])
me_mesh_001.materials.append(mat_material_001)
me_mesh_001.use_remesh_fix_poles = True
me_mesh_001.use_remesh_preserve_attributes = False
me_mesh_001.update()
me_mesh_001.normals_split_custom_set([tuple(v) for v in zip(*[iter([0.9848, 0.1736, 0.0, 0.9848, 0.1736, 0.0, 0.9848, 0.1736, 0.0, 0.9848, 0.1736, 0.0, 0.9848, 0.1736, 0.0, 0.9848, 0.1736, 0.0, 0.866, 0.5, 0.0, 0.866, 0.5, 0.0, 0.866, 0.5, 0.0, 0.866, 0.5, 0.0, 0.866, 0.5, 0.0, 0.866, 0.5, 0.0, 0.6428, 0.766, 0.0, 0.6428, 0.766, 0.0, 0.6428, 0.766, 0.0, 0.6428, 0.766, 0.0, 0.6428, 0.766, 0.0, 0.6428, 0.766, 0.0, 0.342, 0.9397, 0.0, 0.342, 0.9397, 0.0, 0.342, 0.9397, 0.0, 0.342, 0.9397, 0.0, 0.342, 0.9397, 0.0, 0.342, 0.9397, 0.0, -2.197e-07, 1.0, 0.0, -2.197e-07, 1.0, 0.0, -2.197e-07, 1.0, 0.0, -2.197e-07, 1.0, 0.0, -2.197e-07, 1.0, 0.0, -2.197e-07, 1.0, 0.0, -0.342, 0.9397, 0.0, -0.342, 0.9397, 0.0, -0.342, 0.9397, 0.0, -0.342, 0.9397, 0.0, -0.342, 0.9397, 0.0, -0.342, 0.9397, 0.0, -0.6428, 0.766, 0.0, -0.6428, 0.766, 0.0, -0.6428, 0.766, 0.0, -0.6428, 0.766, 0.0, -0.6428, 0.766, 0.0, -0.6428, 0.766, 0.0, -0.866, 0.5, 0.0, -0.866, 0.5, 0.0, -0.866, 0.5, 0.0, -0.866, 0.5, 0.0, -0.866, 0.5, 0.0, -0.866, 0.5, 0.0, -0.9848, 0.1736, 0.0, -0.9848, 0.1736, 0.0, -0.9848, 0.1736, 0.0, -0.9848, 0.1736, 0.0, -0.9848, 0.1736, 0.0, -0.9848, 0.1736, 0.0, -0.9848, -0.1736, 0.0, -0.9848, -0.1736, 0.0, -0.9848, -0.1736, 0.0, -0.9848, -0.1736, 0.0, -0.9848, -0.1736, 0.0, -0.9848, -0.1736, 0.0, -0.866, -0.5, 0.0, -0.866, -0.5, 0.0, -0.866, -0.5, 0.0, -0.866, -0.5, 0.0, -0.866, -0.5, 0.0, -0.866, -0.5, 0.0, -0.6428, -0.766, 0.0, -0.6428, -0.766, 0.0, -0.6428, -0.766, 0.0, -0.6428, -0.766, 0.0, -0.6428, -0.766, 0.0, -0.6428, -0.766, 0.0, -0.342, -0.9397, 0.0, -0.342, -0.9397, 0.0, -0.342, -0.9397, 0.0, -0.342, -0.9397, 0.0, -0.342, -0.9397, 0.0, -0.342, -0.9397, 0.0, -4.394e-07, -1.0, 0.0, -4.394e-07, -1.0, 0.0, -4.394e-07, -1.0, 0.0, -4.394e-07, -1.0, 0.0, -4.394e-07, -1.0, 0.0, -4.394e-07, -1.0, 0.0, 0.342, -0.9397, 0.0, 0.342, -0.9397, 0.0, 0.342, -0.9397, 0.0, 0.342, -0.9397, 0.0, 0.342, -0.9397, 0.0, 0.342, -0.9397, 0.0, 0.6428, -0.766, 0.0, 0.6428, -0.766, 0.0, 0.6428, -0.766, 0.0, 0.6428, -0.766, 0.0, 0.6428, -0.766, 0.0, 0.6428, -0.766, 0.0, 0.866, -0.5, 0.0, 0.866, -0.5, 0.0, 0.866, -0.5, 0.0, 0.866, -0.5, 0.0, 0.866, -0.5, 0.0, 0.866, -0.5, 0.0, 0.9848, -0.1736, 0.0, 0.9848, -0.1736, 0.0, 0.9848, -0.1736, 0.0, 0.9848, -0.1736, 0.0, 0.9848, -0.1736, 0.0, 0.9848, -0.1736, 0.0, -0.5181, -0.09135, -0.8504, -0.5181, -0.09135, -0.8504, -0.5181, -0.09135, -0.8504, -0.5181, -0.09135, -0.8504, -0.5181, -0.09135, -0.8504, -0.5181, -0.09135, -0.8504, -0.5181, 0.09135, -0.8504, -0.5181, 0.09135, -0.8504, -0.5181, 0.09135, -0.8504, -0.5181, 0.09135, -0.8504, -0.5181, 0.09135, -0.8504, -0.5181, 0.09135, -0.8504, -0.4556, 0.263, -0.8504, -0.4556, 0.263, -0.8504, -0.4556, 0.263, -0.8504, -0.4556, 0.263, -0.8504, -0.4556, 0.263, -0.8504, -0.4556, 0.263, -0.8504, -0.3382, 0.403, -0.8504, -0.3382, 0.403, -0.8504, -0.3382, 0.403, -0.8504, -0.3382, 0.403, -0.8504, -0.3382, 0.403, -0.8504, -0.3382, 0.403, -0.8504, -0.1799, 0.4944, -0.8504, -0.1799, 0.4944, -0.8504, -0.1799, 0.4944, -0.8504, -0.1799, 0.4944, -0.8504, -0.1799, 0.4944, -0.8504, -0.1799, 0.4944, -0.8504, 2.317e-07, 0.5261, -0.8504, 2.317e-07, 0.5261, -0.8504, 2.317e-07, 0.5261, -0.8504, 2.474e-07, 0.5261, -0.8504, 2.474e-07, 0.5261, -0.8504, 2.474e-07, 0.5261, -0.8504, 0.1799, 0.4944, -0.8504, 0.1799, 0.4944, -0.8504, 0.1799, 0.4944, -0.8504, 0.1799, 0.4944, -0.8504, 0.1799, 0.4944, -0.8504, 0.1799, 0.4944, -0.8504, 0.3382, 0.403, -0.8504, 0.3382, 0.403, -0.8504, 0.3382, 0.403, -0.8504, 0.3382, 0.403, -0.8504, 0.3382, 0.403, -0.8504, 0.3382, 0.403, -0.8504, 0.4556, 0.263, -0.8504, 0.4556, 0.263, -0.8504, 0.4556, 0.263, -0.8504, 0.4556, 0.263, -0.8504, 0.4556, 0.263, -0.8504, 0.4556, 0.263, -0.8504, 0.5181, 0.09135, -0.8504, 0.5181, 0.09135, -0.8504, 0.5181, 0.09135, -0.8504, 0.5181, 0.09135, -0.8504, 0.5181, 0.09135, -0.8504, 0.5181, 0.09135, -0.8504, 0.5181, -0.09135, -0.8504, 0.5181, -0.09135, -0.8504, 0.5181, -0.09135, -0.8504, 0.5181, -0.09135, -0.8504, 0.5181, -0.09135, -0.8504, 0.5181, -0.09135, -0.8504, 0.4556, -0.263, -0.8504, 0.4556, -0.263, -0.8504, 0.4556, -0.263, -0.8504, 0.4556, -0.263, -0.8504, 0.4556, -0.263, -0.8504, 0.4556, -0.263, -0.8504, 0.3382, -0.403, -0.8504, 0.3382, -0.403, -0.8504, 0.3382, -0.403, -0.8504, 0.3382, -0.403, -0.8504, 0.3382, -0.403, -0.8504, 0.3382, -0.403, -0.8504, 0.1799, -0.4944, -0.8504, 0.1799, -0.4944, -0.8504, 0.1799, -0.4944, -0.8504, 0.1799, -0.4944, -0.8504, 0.1799, -0.4944, -0.8504, 0.1799, -0.4944, -0.8504, 1.197e-07, -0.5261, -0.8504, 1.197e-07, -0.5261, -0.8504, 1.197e-07, -0.5261, -0.8504, 1.196e-07, -0.5261, -0.8504, 1.196e-07, -0.5261, -0.8504, 1.196e-07, -0.5261, -0.8504, -0.1799, -0.4944, -0.8504, -0.1799, -0.4944, -0.8504, -0.1799, -0.4944, -0.8504, -0.1799, -0.4944, -0.8504, -0.1799, -0.4944, -0.8504, -0.1799, -0.4944, -0.8504, -0.3382, -0.403, -0.8504, -0.3382, -0.403, -0.8504, -0.3382, -0.403, -0.8504, -0.3382, -0.403, -0.8504, -0.3382, -0.403, -0.8504, -0.3382, -0.403, -0.8504, -0.4556, -0.263, -0.8504, -0.4556, -0.263, -0.8504, -0.4556, -0.263, -0.8504, -0.4556, -0.263, -0.8504, -0.4556, -0.263, -0.8504, -0.4556, -0.263, -0.8504, -0.5181, -0.09135, 0.8504, -0.5181, -0.09135, 0.8504, -0.5181, -0.09135, 0.8504, -0.5181, -0.09135, 0.8504, -0.5181, -0.09135, 0.8504, -0.5181, -0.09135, 0.8504, -0.4556, -0.263, 0.8504, -0.4556, -0.263, 0.8504, -0.4556, -0.263, 0.8504, -0.4556, -0.263, 0.8504, -0.4556, -0.263, 0.8504, -0.4556, -0.263, 0.8504, -0.3382, -0.403, 0.8504, -0.3382, -0.403, 0.8504, -0.3382, -0.403, 0.8504, -0.3382, -0.403, 0.8504, -0.3382, -0.403, 0.8504, -0.3382, -0.403, 0.8504, -0.1799, -0.4944, 0.8504, -0.1799, -0.4944, 0.8504, -0.1799, -0.4944, 0.8504, -0.1799, -0.4944, 0.8504, -0.1799, -0.4944, 0.8504, -0.1799, -0.4944, 0.8504, 0.0, -0.5261, 0.8504, 0.0, -0.5261, 0.8504, 0.0, -0.5261, 0.8504, 0.0, -0.5261, 0.8504, 0.0, -0.5261, 0.8504, 0.0, -0.5261, 0.8504, 0.1799, -0.4944, 0.8504, 0.1799, -0.4944, 0.8504, 0.1799, -0.4944, 0.8504, 0.1799, -0.4944, 0.8504, 0.1799, -0.4944, 0.8504, 0.1799, -0.4944, 0.8504, 0.3382, -0.403, 0.8504, 0.3382, -0.403, 0.8504, 0.3382, -0.403, 0.8504, 0.3382, -0.403, 0.8504, 0.3382, -0.403, 0.8504, 0.3382, -0.403, 0.8504, 0.4556, -0.263, 0.8504, 0.4556, -0.263, 0.8504, 0.4556, -0.263, 0.8504, 0.4556, -0.263, 0.8504, 0.4556, -0.263, 0.8504, 0.4556, -0.263, 0.8504, 0.5181, -0.09135, 0.8504, 0.5181, -0.09135, 0.8504, 0.5181, -0.09135, 0.8504, 0.5181, -0.09135, 0.8504, 0.5181, -0.09135, 0.8504, 0.5181, -0.09135, 0.8504, 0.5181, 0.09135, 0.8504, 0.5181, 0.09135, 0.8504, 0.5181, 0.09135, 0.8504, 0.5181, 0.09135, 0.8504, 0.5181, 0.09135, 0.8504, 0.5181, 0.09135, 0.8504, 0.4556, 0.263, 0.8504, 0.4556, 0.263, 0.8504, 0.4556, 0.263, 0.8504, 0.4556, 0.263, 0.8504, 0.4556, 0.263, 0.8504, 0.4556, 0.263, 0.8504, 0.3382, 0.403, 0.8504, 0.3382, 0.403, 0.8504, 0.3382, 0.403, 0.8504, 0.3382, 0.403, 0.8504, 0.3382, 0.403, 0.8504, 0.3382, 0.403, 0.8504, 0.1799, 0.4944, 0.8504, 0.1799, 0.4944, 0.8504, 0.1799, 0.4944, 0.8504, 0.1799, 0.4944, 0.8504, 0.1799, 0.4944, 0.8504, 0.1799, 0.4944, 0.8504, 0.0, 0.5261, 0.8504, 0.0, 0.5261, 0.8504, 0.0, 0.5261, 0.8504, 2.072e-07, 0.5261, 0.8504, 2.072e-07, 0.5261, 0.8504, 2.072e-07, 0.5261, 0.8504, -0.1799, 0.4944, 0.8504, -0.1799, 0.4944, 0.8504, -0.1799, 0.4944, 0.8504, -0.1799, 0.4944, 0.8504, -0.1799, 0.4944, 0.8504, -0.1799, 0.4944, 0.8504, -0.3382, 0.403, 0.8504, -0.3382, 0.403, 0.8504, -0.3382, 0.403, 0.8504, -0.3382, 0.403, 0.8504, -0.3382, 0.403, 0.8504, -0.3382, 0.403, 0.8504, -0.4556, 0.263, 0.8504, -0.4556, 0.263, 0.8504, -0.4556, 0.263, 0.8504, -0.4556, 0.263, 0.8504, -0.4556, 0.263, 0.8504, -0.4556, 0.263, 0.8504, -0.5181, 0.09135, 0.8504, -0.5181, 0.09135, 0.8504, -0.5181, 0.09135, 0.8504, -0.5181, 0.09135, 0.8504, -0.5181, 0.09135, 0.8504, -0.5181, 0.09135, 0.8504, -0.9848, -0.1736, 0.0, -0.9848, -0.1736, 0.0, -0.9848, -0.1736, 0.0, -0.9848, -0.1736, 0.0, -0.9848, -0.1736, 0.0, -0.9848, -0.1736, 0.0, -0.866, -0.5, 0.0, -0.866, -0.5, 0.0, -0.866, -0.5, 0.0, -0.866, -0.5, 0.0, -0.866, -0.5, 0.0, -0.866, -0.5, 0.0, -0.6428, -0.766, 0.0, -0.6428, -0.766, 0.0, -0.6428, -0.766, 0.0, -0.6428, -0.766, 0.0, -0.6428, -0.766, 0.0, -0.6428, -0.766, 0.0, -0.342, -0.9397, 0.0, -0.342, -0.9397, 0.0, -0.342, -0.9397, 0.0, -0.342, -0.9397, 0.0, -0.342, -0.9397, 0.0, -0.342, -0.9397, 0.0, 2.346e-07, -1.0, 0.0, 2.346e-07, -1.0, 0.0, 2.346e-07, -1.0, 0.0, 2.346e-07, -1.0, 0.0, 2.346e-07, -1.0, 0.0, 2.346e-07, -1.0, 0.0, 0.342, -0.9397, 0.0, 0.342, -0.9397, 0.0, 0.342, -0.9397, 0.0, 0.342, -0.9397, 0.0, 0.342, -0.9397, 0.0, 0.342, -0.9397, 0.0, 0.6428, -0.766, 0.0, 0.6428, -0.766, 0.0, 0.6428, -0.766, 0.0, 0.6428, -0.766, 0.0, 0.6428, -0.766, 0.0, 0.6428, -0.766, 0.0, 0.866, -0.5, 0.0, 0.866, -0.5, 0.0, 0.866, -0.5, 0.0, 0.866, -0.5, 0.0, 0.866, -0.5, 0.0, 0.866, -0.5, 0.0, 0.9848, -0.1736, 0.0, 0.9848, -0.1736, 0.0, 0.9848, -0.1736, 0.0, 0.9848, -0.1736, 0.0, 0.9848, -0.1736, 0.0, 0.9848, -0.1736, 0.0, 0.9848, 0.1736, 0.0, 0.9848, 0.1736, 0.0, 0.9848, 0.1736, 0.0, 0.9848, 0.1736, 0.0, 0.9848, 0.1736, 0.0, 0.9848, 0.1736, 0.0, 0.866, 0.5, 0.0, 0.866, 0.5, 0.0, 0.866, 0.5, 0.0, 0.866, 0.5, 0.0, 0.866, 0.5, 0.0, 0.866, 0.5, 0.0, 0.6428, 0.766, 0.0, 0.6428, 0.766, 0.0, 0.6428, 0.766, 0.0, 0.6428, 0.766, 0.0, 0.6428, 0.766, 0.0, 0.6428, 0.766, 0.0, 0.342, 0.9397, 0.0, 0.342, 0.9397, 0.0, 0.342, 0.9397, 0.0, 0.342, 0.9397, 0.0, 0.342, 0.9397, 0.0, 0.342, 0.9397, 0.0, 4.691e-07, 1.0, 0.0, 4.691e-07, 1.0, 0.0, 4.691e-07, 1.0, 0.0, 4.691e-07, 1.0, 0.0, 4.691e-07, 1.0, 0.0, 4.691e-07, 1.0, 0.0, -0.342, 0.9397, 0.0, -0.342, 0.9397, 0.0, -0.342, 0.9397, 0.0, -0.342, 0.9397, 0.0, -0.342, 0.9397, 0.0, -0.342, 0.9397, 0.0, -0.6428, 0.766, 0.0, -0.6428, 0.766, 0.0, -0.6428, 0.766, 0.0, -0.6428, 0.766, 0.0, -0.6428, 0.766, 0.0, -0.6428, 0.766, 0.0, -0.866, 0.5, 0.0, -0.866, 0.5, 0.0, -0.866, 0.5, 0.0, -0.866, 0.5, 0.0, -0.866, 0.5, 0.0, -0.866, 0.5, 0.0, -0.9848, 0.1736, 0.0, -0.9848, 0.1736, 0.0, -0.9848, 0.1736, 0.0, -0.9848, 0.1736, 0.0, -0.9848, 0.1736, 0.0, -0.9848, 0.1736, 0.0, -0.9848, -0.1736, 0.0, -0.9848, -0.1736, 0.0, -0.9848, -0.1736, 0.0, -0.9848, -0.1736, 0.0, -0.9848, -0.1736, 0.0, -0.9848, -0.1736, 0.0, -0.9848, 0.1736, 0.0, -0.9848, 0.1736, 0.0, -0.9848, 0.1736, 0.0, -0.9848, 0.1736, 0.0, -0.9848, 0.1736, 0.0, -0.9848, 0.1736, 0.0, -0.866, 0.5, 0.0, -0.866, 0.5, 0.0, -0.866, 0.5, 0.0, -0.866, 0.5, 0.0, -0.866, 0.5, 0.0, -0.866, 0.5, 0.0, -0.6428, 0.766, 0.0, -0.6428, 0.766, 0.0, -0.6428, 0.766, 0.0, -0.6428, 0.766, 0.0, -0.6428, 0.766, 0.0, -0.6428, 0.766, 0.0, -0.342, 0.9397, 0.0, -0.342, 0.9397, 0.0, -0.342, 0.9397, 0.0, -0.342, 0.9397, 0.0, -0.342, 0.9397, 0.0, -0.342, 0.9397, 0.0, 4.691e-07, 1.0, 0.0, 4.691e-07, 1.0, 0.0, 4.691e-07, 1.0, 0.0, 4.691e-07, 1.0, 0.0, 4.691e-07, 1.0, 0.0, 4.691e-07, 1.0, 0.0, 0.342, 0.9397, 0.0, 0.342, 0.9397, 0.0, 0.342, 0.9397, 0.0, 0.342, 0.9397, 0.0, 0.342, 0.9397, 0.0, 0.342, 0.9397, 0.0, 0.6428, 0.766, 0.0, 0.6428, 0.766, 0.0, 0.6428, 0.766, 0.0, 0.6428, 0.766, 0.0, 0.6428, 0.766, 0.0, 0.6428, 0.766, 0.0, 0.866, 0.5, 0.0, 0.866, 0.5, 0.0, 0.866, 0.5, 0.0, 0.866, 0.5, 0.0, 0.866, 0.5, 0.0, 0.866, 0.5, 0.0, 0.9848, 0.1736, 0.0, 0.9848, 0.1736, 0.0, 0.9848, 0.1736, 0.0, 0.9848, 0.1736, 0.0, 0.9848, 0.1736, 0.0, 0.9848, 0.1736, 0.0, 0.9848, -0.1736, 0.0, 0.9848, -0.1736, 0.0, 0.9848, -0.1736, 0.0, 0.9848, -0.1736, 0.0, 0.9848, -0.1736, 0.0, 0.9848, -0.1736, 0.0, 0.866, -0.5, 0.0, 0.866, -0.5, 0.0, 0.866, -0.5, 0.0, 0.866, -0.5, 0.0, 0.866, -0.5, 0.0, 0.866, -0.5, 0.0, 0.6428, -0.766, 0.0, 0.6428, -0.766, 0.0, 0.6428, -0.766, 0.0, 0.6428, -0.766, 0.0, 0.6428, -0.766, 0.0, 0.6428, -0.766, 0.0, 0.342, -0.9397, 0.0, 0.342, -0.9397, 0.0, 0.342, -0.9397, 0.0, 0.342, -0.9397, 0.0, 0.342, -0.9397, 0.0, 0.342, -0.9397, 0.0, 2.346e-07, -1.0, 0.0, 2.346e-07, -1.0, 0.0, 2.346e-07, -1.0, 0.0, 2.346e-07, -1.0, 0.0, 2.346e-07, -1.0, 0.0, 2.346e-07, -1.0, 0.0, -0.342, -0.9397, 0.0, -0.342, -0.9397, 0.0, -0.342, -0.9397, 0.0, -0.342, -0.9397, 0.0, -0.342, -0.9397, 0.0, -0.342, -0.9397, 0.0, -0.6428, -0.766, 0.0, -0.6428, -0.766, 0.0, -0.6428, -0.766, 0.0, -0.6428, -0.766, 0.0, -0.6428, -0.766, 0.0, -0.6428, -0.766, 0.0, -0.866, -0.5, 0.0, -0.866, -0.5, 0.0, -0.866, -0.5, 0.0, -0.866, -0.5, 0.0, -0.866, -0.5, 0.0, -0.866, -0.5, 0.0, 0.9848, 0.1736, 0.0, 0.9848, 0.1736, 0.0, 0.9848, 0.1736, 0.0, 0.9848, 0.1736, 0.0, 0.9848, 0.1736, 0.0, 0.9848, 0.1736, 0.0, 0.9848, 0.1736, 0.0, 0.9848, 0.1736, 0.0, 0.9848, 0.1736, 0.0, 0.9848, 0.1736, 0.0, 0.9848, 0.1736, 0.0, 0.9848, 0.1736, 0.0, 0.866, 0.5, 0.0, 0.866, 0.5, 0.0, 0.866, 0.5, 0.0, 0.866, 0.5, 0.0, 0.866, 0.5, 0.0, 0.866, 0.5, 0.0, 0.866, 0.5, 0.0, 0.866, 0.5, 0.0, 0.866, 0.5, 0.0, 0.866, 0.5, 0.0, 0.866, 0.5, 0.0, 0.866, 0.5, 0.0, 0.6428, 0.766, 0.0, 0.6428, 0.766, 0.0, 0.6428, 0.766, 0.0, 0.6428, 0.766, 0.0, 0.6428, 0.766, 0.0, 0.6428, 0.766, 0.0, 0.6428, 0.766, 0.0, 0.6428, 0.766, 0.0, 0.6428, 0.766, 0.0, 0.6428, 0.766, 0.0, 0.6428, 0.766, 0.0, 0.6428, 0.766, 0.0, 0.342, 0.9397, -5.288e-07, 0.342, 0.9397, -5.288e-07, 0.342, 0.9397, -5.288e-07, 0.342, 0.9397, 0.0, 0.342, 0.9397, 0.0, 0.342, 0.9397, 0.0, 0.342, 0.9397, -5.288e-07, 0.342, 0.9397, -5.288e-07, 0.342, 0.9397, -5.288e-07, 0.342, 0.9397, 0.0, 0.342, 0.9397, 0.0, 0.342, 0.9397, 0.0, -2.116e-07, 1.0, 0.0, -2.116e-07, 1.0, 0.0, -2.116e-07, 1.0, 0.0, -4.232e-07, 1.0, 5.288e-07, -4.232e-07, 1.0, 5.288e-07, -4.232e-07, 1.0, 5.288e-07, -2.116e-07, 1.0, 0.0, -2.116e-07, 1.0, 0.0, -2.116e-07, 1.0, 0.0, -4.232e-07, 1.0, 5.288e-07, -4.232e-07, 1.0, 5.288e-07, -4.232e-07, 1.0, 5.288e-07, -0.342, 0.9397, 0.0, -0.342, 0.9397, 0.0, -0.342, 0.9397, 0.0, -0.342, 0.9397, 0.0, -0.342, 0.9397, 0.0, -0.342, 0.9397, 0.0, -0.342, 0.9397, 0.0, -0.342, 0.9397, 0.0, -0.342, 0.9397, 0.0, -0.342, 0.9397, 0.0, -0.342, 0.9397, 0.0, -0.342, 0.9397, 0.0, -0.6428, 0.766, -2.403e-06, -0.6428, 0.766, -2.403e-06, -0.6428, 0.766, -2.403e-06, -0.6428, 0.766, 0.0, -0.6428, 0.766, 0.0, -0.6428, 0.766, 0.0, -0.6428, 0.766, -2.403e-06, -0.6428, 0.766, -2.403e-06, -0.6428, 0.766, -2.403e-06, -0.6428, 0.766, 0.0, -0.6428, 0.766, 0.0, -0.6428, 0.766, 0.0, -0.866, 0.5, -2.627e-06, -0.866, 0.5, -2.627e-06, -0.866, 0.5, -2.627e-06, -0.866, 0.5, 0.0, -0.866, 0.5, 0.0, -0.866, 0.5, 0.0, -0.866, 0.5, -2.85e-06, -0.866, 0.5, -2.85e-06, -0.866, 0.5, -2.85e-06, -0.866, 0.5, 0.0, -0.866, 0.5, 0.0, -0.866, 0.5, 0.0, -0.9848, 0.1736, 0.0, -0.9848, 0.1736, 0.0, -0.9848, 0.1736, 0.0, -0.9848, 0.1736, 0.0, -0.9848, 0.1736, 0.0, -0.9848, 0.1736, 0.0, -0.9848, 0.1736, 0.0, -0.9848, 0.1736, 0.0, -0.9848, 0.1736, 0.0, -0.9848, 0.1736, 0.0, -0.9848, 0.1736, 0.0, -0.9848, 0.1736, 0.0, -0.9848, -0.1736, 0.0, -0.9848, -0.1736, 0.0, -0.9848, -0.1736, 0.0, -0.9848, -0.1736, 0.0, -0.9848, -0.1736, 0.0, -0.9848, -0.1736, 0.0, -0.9848, -0.1736, 0.0, -0.9848, -0.1736, 0.0, -0.9848, -0.1736, 0.0, -0.9848, -0.1736, 0.0, -0.9848, -0.1736, 0.0, -0.9848, -0.1736, 0.0, -0.866, -0.5, -6.567e-07, -0.866, -0.5, -6.567e-07, -0.866, -0.5, -6.567e-07, -0.866, -0.5, 0.0, -0.866, -0.5, 0.0, -0.866, -0.5, 0.0, -0.866, -0.5, -6.567e-07, -0.866, -0.5, -6.567e-07, -0.866, -0.5, -6.567e-07, -0.866, -0.5, 0.0, -0.866, -0.5, 0.0, -0.866, -0.5, 0.0, -0.6428, -0.766, -2.627e-06, -0.6428, -0.766, -2.627e-06, -0.6428, -0.766, -2.627e-06, -0.6428, -0.766, 0.0, -0.6428, -0.766, 0.0, -0.6428, -0.766, 0.0, -0.6428, -0.766, -2.627e-06, -0.6428, -0.766, -2.627e-06, -0.6428, -0.766, -2.627e-06, -0.6428, -0.766, 0.0, -0.6428, -0.766, 0.0, -0.6428, -0.766, 0.0, -0.342, -0.9397, 4.725e-06, -0.342, -0.9397, 4.725e-06, -0.342, -0.9397, 4.725e-06, -0.342, -0.9397, 0.0, -0.342, -0.9397, 0.0, -0.342, -0.9397, 0.0, -0.342, -0.9397, 4.725e-06, -0.342, -0.9397, 4.725e-06, -0.342, -0.9397, 4.725e-06, -0.342, -0.9397, 0.0, -0.342, -0.9397, 0.0, -0.342, -0.9397, 0.0, -4.232e-07, -1.0, 0.0, -4.232e-07, -1.0, 0.0, -4.232e-07, -1.0, 0.0, -2.116e-07, -1.0, 3.155e-06, -2.116e-07, -1.0, 3.155e-06, -2.116e-07, -1.0, 3.155e-06, -4.232e-07, -1.0, 0.0, -4.232e-07, -1.0, 0.0, -4.232e-07, -1.0, 0.0, -2.116e-07, -1.0, 3.155e-06, -2.116e-07, -1.0, 3.155e-06, -2.116e-07, -1.0, 3.155e-06, 0.342, -0.9397, 0.0, 0.342, -0.9397, 0.0, 0.342, -0.9397, 0.0, 0.342, -0.9397, 0.0, 0.342, -0.9397, 0.0, 0.342, -0.9397, 0.0, 0.342, -0.9397, 0.0, 0.342, -0.9397, 0.0, 0.342, -0.9397, 0.0, 0.342, -0.9397, 0.0, 0.342, -0.9397, 0.0, 0.342, -0.9397, 0.0, 0.6428, -0.766, 0.0, 0.6428, -0.766, 0.0, 0.6428, -0.766, 0.0, 0.6428, -0.766, 0.0, 0.6428, -0.766, 0.0, 0.6428, -0.766, 0.0, 0.6428, -0.766, 0.0, 0.6428, -0.766, 0.0, 0.6428, -0.766, 0.0, 0.6428, -0.766, 0.0, 0.6428, -0.766, 0.0, 0.6428, -0.766, 0.0, 0.866, -0.5, 0.0, 0.866, -0.5, 0.0, 0.866, -0.5, 0.0, 0.866, -0.5, 0.0, 0.866, -0.5, 0.0, 0.866, -0.5, 0.0, 0.866, -0.5, 0.0, 0.866, -0.5, 0.0, 0.866, -0.5, 0.0, 0.866, -0.5, 0.0, 0.866, -0.5, 0.0, 0.866, -0.5, 0.0, 0.9848, -0.1736, 0.0, 0.9848, -0.1736, 0.0, 0.9848, -0.1736, 0.0, 0.9848, -0.1736, 0.0, 0.9848, -0.1736, 0.0, 0.9848, -0.1736, 0.0, 0.9848, -0.1736, 0.0, 0.9848, -0.1736, 0.0, 0.9848, -0.1736, 0.0, 0.9848, -0.1736, 0.0, 0.9848, -0.1736, 0.0, 0.9848, -0.1736, 0.0, 0.7069, 0.1246, 0.6962, 0.7069, 0.1246, 0.6962, 0.7069, 0.1246, 0.6962, 0.7069, 0.1246, 0.6962, 0.7069, 0.1246, 0.6962, 0.7069, 0.1246, 0.6962, 0.7069, -0.1246, 0.6962, 0.7069, -0.1246, 0.6962, 0.7069, -0.1246, 0.6962, 0.7069, -0.1246, 0.6962, 0.7069, -0.1246, 0.6962, 0.7069, -0.1246, 0.6962, 0.6216, -0.3589, 0.6962, 0.6216, -0.3589, 0.6962, 0.6216, -0.3589, 0.6962, 0.6216, -0.3589, 0.6962, 0.6216, -0.3589, 0.6962, 0.6216, -0.3589, 0.6962, 0.4614, -0.5499, 0.6962, 0.4614, -0.5499, 0.6962, 0.4614, -0.5499, 0.6962, 0.4614, -0.5499, 0.6962, 0.4614, -0.5499, 0.6962, 0.4614, -0.5499, 0.6962, 0.2455, -0.6745, 0.6962, 0.2455, -0.6745, 0.6962, 0.2455, -0.6745, 0.6962, 0.2455, -0.6745, 0.6962, 0.2455, -0.6745, 0.6962, 0.2455, -0.6745, 0.6962, 0.0, -0.7178, 0.6962, 0.0, -0.7178, 0.6962, 0.0, -0.7178, 0.6962, -3.353e-07, -0.7178, 0.6962, -3.353e-07, -0.7178, 0.6962, -3.353e-07, -0.7178, 0.6962, -0.2455, -0.6745, 0.6962, -0.2455, -0.6745, 0.6962, -0.2455, -0.6745, 0.6962, -0.2455, -0.6745, 0.6962, -0.2455, -0.6745, 0.6962, -0.2455, -0.6745, 0.6962, -0.4614, -0.5499, 0.6962, -0.4614, -0.5499, 0.6962, -0.4614, -0.5499, 0.6962, -0.4614, -0.5499, 0.6962, -0.4614, -0.5499, 0.6962, -0.4614, -0.5499, 0.6962, -0.6216, -0.3589, 0.6962, -0.6216, -0.3589, 0.6962, -0.6216, -0.3589, 0.6962, -0.6217, -0.3589, 0.6962, -0.6217, -0.3589, 0.6962, -0.6217, -0.3589, 0.6962, -0.7069, -0.1246, 0.6962, -0.7069, -0.1246, 0.6962, -0.7069, -0.1246, 0.6962, -0.7069, -0.1246, 0.6962, -0.7069, -0.1246, 0.6962, -0.7069, -0.1246, 0.6962, -0.7069, 0.1246, 0.6962, -0.7069, 0.1246, 0.6962, -0.7069, 0.1246, 0.6962, -0.7069, 0.1246, 0.6962, -0.7069, 0.1246, 0.6962, -0.7069, 0.1246, 0.6962, -0.6217, 0.3589, 0.6962, -0.6217, 0.3589, 0.6962, -0.6217, 0.3589, 0.6962, -0.6216, 0.3589, 0.6962, -0.6216, 0.3589, 0.6962, -0.6216, 0.3589, 0.6962, -0.4614, 0.5499, 0.6962, -0.4614, 0.5499, 0.6962, -0.4614, 0.5499, 0.6962, -0.4614, 0.5499, 0.6962, -0.4614, 0.5499, 0.6962, -0.4614, 0.5499, 0.6962, -0.2455, 0.6745, 0.6962, -0.2455, 0.6745, 0.6962, -0.2455, 0.6745, 0.6962, -0.2455, 0.6745, 0.6962, -0.2455, 0.6745, 0.6962, -0.2455, 0.6745, 0.6962, 0.0, 0.7178, 0.6962, 0.0, 0.7178, 0.6962, 0.0, 0.7178, 0.6962, -1.677e-07, 0.7178, 0.6962, -1.677e-07, 0.7178, 0.6962, -1.677e-07, 0.7178, 0.6962, 0.2455, 0.6745, 0.6962, 0.2455, 0.6745, 0.6962, 0.2455, 0.6745, 0.6962, 0.2455, 0.6745, 0.6962, 0.2455, 0.6745, 0.6962, 0.2455, 0.6745, 0.6962, 0.4614, 0.5499, 0.6962, 0.4614, 0.5499, 0.6962, 0.4614, 0.5499, 0.6962, 0.4614, 0.5499, 0.6962, 0.4614, 0.5499, 0.6962, 0.4614, 0.5499, 0.6962, 0.6216, 0.3589, 0.6962, 0.6216, 0.3589, 0.6962, 0.6216, 0.3589, 0.6962, 0.6216, 0.3589, 0.6962, 0.6216, 0.3589, 0.6962, 0.6216, 0.3589, 0.6962, -1.174e-05, 0.0, -1.0, -1.174e-05, 0.0, -1.0, -1.174e-05, 0.0, -1.0, 4.627e-06, 0.0, -1.0, 4.627e-06, 0.0, -1.0, 4.627e-06, 0.0, -1.0, 4.515e-06, 0.0, -1.0, 4.515e-06, 0.0, -1.0, 4.515e-06, 0.0, -1.0, 0.0, 0.0, -1.0, 0.0, 0.0, -1.0, 0.0, 0.0, -1.0, -5.417e-06, 0.0, -1.0, -5.417e-06, 0.0, -1.0, -5.417e-06, 0.0, -1.0, 0.0, 0.0, -1.0, 0.0, 0.0, -1.0, 0.0, 0.0, -1.0, 0.0, 0.0, -1.0, 0.0, 0.0, -1.0, 0.0, 0.0, -1.0, 1.806e-06, 0.0, -1.0, 1.806e-06, 0.0, -1.0, 1.806e-06, 0.0, -1.0, 0.0, 0.0, -1.0, 0.0, 0.0, -1.0, 0.0, 0.0, -1.0, 0.0, 0.0, -1.0, 0.0, 0.0, -1.0, 0.0, 0.0, -1.0, 2.709e-06, 0.0, -1.0, 2.709e-06, 0.0, -1.0, 2.709e-06, 0.0, -1.0, -1.875e-06, 0.0, -1.0, -1.875e-06, 0.0, -1.0, -1.875e-06, 0.0, -1.0, -1.806e-06, 0.0, -1.0, -1.806e-06, 0.0, -1.0, -1.806e-06, 0.0, -1.0, 0.0, 0.0, -1.0, 0.0, 0.0, -1.0, 0.0, 0.0, -1.0, -2.709e-06, 0.0, -1.0, -2.709e-06, 0.0, -1.0, -2.709e-06, 0.0, -1.0, 0.0, 0.0, -1.0, 0.0, 0.0, -1.0, 0.0, 0.0, -1.0, 6.693e-06, 0.0, -1.0, 6.693e-06, 0.0, -1.0, 6.693e-06, 0.0, -1.0, -9.373e-07, 0.0, -1.0, -9.373e-07, 0.0, -1.0, -9.373e-07, 0.0, -1.0, 0.0, 0.0, -1.0, 0.0, 0.0, -1.0, 0.0, 0.0, -1.0, 1.445e-05, 0.0, -1.0, 1.445e-05, 0.0, -1.0, 1.445e-05, 0.0, -1.0, 0.0, 0.0, -1.0, 0.0, 0.0, -1.0, 0.0, 0.0, -1.0, 0.0, 0.0, -1.0, 0.0, 0.0, -1.0, 0.0, 0.0, -1.0, -2.709e-06, 0.0, -1.0, -2.709e-06, 0.0, -1.0, -2.709e-06, 0.0, -1.0, -9.373e-07, 0.0, -1.0, -9.373e-07, 0.0, -1.0, -9.373e-07, 0.0, -1.0, 1.806e-06, 0.0, -1.0, 1.806e-06, 0.0, -1.0, 1.806e-06, 0.0, -1.0, -9.373e-07, 0.0, -1.0, -9.373e-07, 0.0, -1.0, -9.373e-07, 0.0, -1.0, 0.0, 0.0, -1.0, 0.0, 0.0, -1.0, 0.0, 0.0, -1.0, 0.0, 0.0, -1.0, 0.0, 0.0, -1.0, 0.0, 0.0, -1.0, 9.029e-07, 0.0, -1.0, 9.029e-07, 0.0, -1.0, 9.029e-07, 0.0, -1.0, -3.749e-06, 0.0, -1.0, -3.749e-06, 0.0, -1.0, -3.749e-06, 0.0, -1.0, 0.0, 0.0, -1.0, 0.0, 0.0, -1.0, 0.0, 0.0, -1.0, 0.0, 0.0, -1.0, 0.0, 0.0, -1.0, 0.0, 0.0, -1.0, 1.406e-06, 0.0, -1.0, 1.406e-06, 0.0, -1.0, 1.406e-06, 0.0, -1.0, 0.0, 0.0, -1.0, 0.0, 0.0, -1.0, 0.0, 0.0, -1.0, 5.869e-06, 0.0, -1.0, 5.869e-06, 0.0, -1.0, 5.869e-06, 0.0, -1.0, -4.627e-06, 0.0, -1.0, -4.627e-06, 0.0, -1.0, -4.627e-06, 0.0, -1.0, 0.7069, 0.1246, -0.6962, 0.7069, 0.1246, -0.6962, 0.7069, 0.1246, -0.6962, 0.7069, 0.1246, -0.6962, 0.7069, 0.1246, -0.6962, 0.7069, 0.1246, -0.6962, 0.6216, 0.3589, -0.6962, 0.6216, 0.3589, -0.6962, 0.6216, 0.3589, -0.6962, 0.6216, 0.3589, -0.6962, 0.6216, 0.3589, -0.6962, 0.6216, 0.3589, -0.6962, 0.4614, 0.5499, -0.6962, 0.4614, 0.5499, -0.6962, 0.4614, 0.5499, -0.6962, 0.4614, 0.5499, -0.6962, 0.4614, 0.5499, -0.6962, 0.4614, 0.5499, -0.6962, 0.2455, 0.6745, -0.6962, 0.2455, 0.6745, -0.6962, 0.2455, 0.6745, -0.6962, 0.2455, 0.6745, -0.6962, 0.2455, 0.6745, -0.6962, 0.2455, 0.6745, -0.6962, -3.045e-07, 0.7178, -0.6962, -3.045e-07, 0.7178, -0.6962, -3.045e-07, 0.7178, -0.6962, -1.58e-07, 0.7178, -0.6962, -1.58e-07, 0.7178, -0.6962, -1.58e-07, 0.7178, -0.6962, -0.2455, 0.6745, -0.6962, -0.2455, 0.6745, -0.6962, -0.2455, 0.6745, -0.6962, -0.2455, 0.6745, -0.6962, -0.2455, 0.6745, -0.6962, -0.2455, 0.6745, -0.6962, -0.4614, 0.5499, -0.6962, -0.4614, 0.5499, -0.6962, -0.4614, 0.5499, -0.6962, -0.4614, 0.5499, -0.6962, -0.4614, 0.5499, -0.6962, -0.4614, 0.5499, -0.6962, -0.6216, 0.3589, -0.6962, -0.6216, 0.3589, -0.6962, -0.6216, 0.3589, -0.6962, -0.6216, 0.3589, -0.6962, -0.6216, 0.3589, -0.6962, -0.6216, 0.3589, -0.6962, -0.7069, 0.1246, -0.6962, -0.7069, 0.1246, -0.6962, -0.7069, 0.1246, -0.6962, -0.7069, 0.1246, -0.6962, -0.7069, 0.1246, -0.6962, -0.7069, 0.1246, -0.6962, -0.7069, -0.1246, -0.6962, -0.7069, -0.1246, -0.6962, -0.7069, -0.1246, -0.6962, -0.7069, -0.1246, -0.6962, -0.7069, -0.1246, -0.6962, -0.7069, -0.1246, -0.6962, -0.6216, -0.3589, -0.6962, -0.6216, -0.3589, -0.6962, -0.6216, -0.3589, -0.6962, -0.6216, -0.3589, -0.6962, -0.6216, -0.3589, -0.6962, -0.6216, -0.3589, -0.6962, -0.4614, -0.5499, -0.6962, -0.4614, -0.5499, -0.6962, -0.4614, -0.5499, -0.6962, -0.4614, -0.5499, -0.6962, -0.4614, -0.5499, -0.6962, -0.4614, -0.5499, -0.6962, -0.2455, -0.6745, -0.6962, -0.2455, -0.6745, -0.6962, -0.2455, -0.6745, -0.6962, -0.2455, -0.6745, -0.6962, -0.2455, -0.6745, -0.6962, -0.2455, -0.6745, -0.6962, -1.522e-07, -0.7178, -0.6962, -1.522e-07, -0.7178, -0.6962, -1.522e-07, -0.7178, -0.6962, -3.161e-07, -0.7178, -0.6962, -3.161e-07, -0.7178, -0.6962, -3.161e-07, -0.7178, -0.6962, 0.2455, -0.6745, -0.6962, 0.2455, -0.6745, -0.6962, 0.2455, -0.6745, -0.6962, 0.2455, -0.6745, -0.6962, 0.2455, -0.6745, -0.6962, 0.2455, -0.6745, -0.6962, 0.4614, -0.5499, -0.6962, 0.4614, -0.5499, -0.6962, 0.4614, -0.5499, -0.6962, 0.4614, -0.5499, -0.6962, 0.4614, -0.5499, -0.6962, 0.4614, -0.5499, -0.6962, 0.6216, -0.3589, -0.6962, 0.6216, -0.3589, -0.6962, 0.6216, -0.3589, -0.6962, 0.6216, -0.3589, -0.6962, 0.6216, -0.3589, -0.6962, 0.6216, -0.3589, -0.6962, 0.7069, -0.1246, -0.6962, 0.7069, -0.1246, -0.6962, 0.7069, -0.1246, -0.6962, 0.7069, -0.1246, -0.6962, 0.7069, -0.1246, -0.6962, 0.7069, -0.1246, -0.6962, -1.27e-07, 0.0, 1.0, -1.27e-07, 0.0, 1.0, -1.27e-07, 0.0, 1.0, -1.679e-07, 0.0, 1.0, -1.679e-07, 0.0, 1.0, -1.679e-07, 0.0, 1.0, 2.822e-07, 0.0, 1.0, 2.822e-07, 0.0, 1.0, 2.822e-07, 0.0, 1.0, 1.679e-07, 0.0, 1.0, 1.679e-07, 0.0, 1.0, 1.679e-07, 0.0, 1.0, -4.232e-07, 0.0, 1.0, -4.232e-07, 0.0, 1.0, -4.232e-07, 0.0, 1.0, 1.757e-07, 0.0, 1.0, 1.757e-07, 0.0, 1.0, 1.757e-07, 0.0, 1.0, 5.643e-08, 0.0, 1.0, 5.643e-08, 0.0, 1.0, 5.643e-08, 0.0, 1.0, -2.929e-08, 0.0, 1.0, -2.929e-08, 0.0, 1.0, -2.929e-08, 0.0, 1.0, 5.858e-08, 0.0, 1.0, 5.858e-08, 0.0, 1.0, 5.858e-08, 0.0, 1.0, -5.643e-08, 0.0, 1.0, -5.643e-08, 0.0, 1.0, -5.643e-08, 0.0, 1.0, 0.0, 0.0, 1.0, 0.0, 0.0, 1.0, 0.0, 0.0, 1.0, 5.08e-09, 0.0, 1.0, 5.08e-09, 0.0, 1.0, 5.08e-09, 0.0, 1.0, 5.643e-08, 0.0, 1.0, 5.643e-08, 0.0, 1.0, 5.643e-08, 0.0, 1.0, -5.858e-08, 0.0, 1.0, -5.858e-08, 0.0, 1.0, -5.858e-08, 0.0, 1.0, 1.693e-07, 0.0, 1.0, 1.693e-07, 0.0, 1.0, 1.693e-07, 0.0, 1.0, -2.343e-07, 0.0, 1.0, -2.343e-07, 0.0, 1.0, -2.343e-07, 0.0, 1.0, -8.465e-08, 0.0, 1.0, -8.465e-08, 0.0, 1.0, -8.465e-08, 0.0, 1.0, -2.929e-08, 0.0, 1.0, -2.929e-08, 0.0, 1.0, -2.929e-08, 0.0, 1.0, -7.912e-08, 0.0, 1.0, -7.912e-08, 0.0, 1.0, -7.912e-08, 0.0, 1.0, 8.787e-08, 0.0, 1.0, 8.787e-08, 0.0, 1.0, 8.787e-08, 0.0, 1.0, 0.0, 0.0, 1.0, 0.0, 0.0, 1.0, 0.0, 0.0, 1.0, 0.0, 0.0, 1.0, 0.0, 0.0, 1.0, 0.0, 0.0, 1.0, 2.929e-08, 0.0, 1.0, 2.929e-08, 0.0, 1.0, 2.929e-08, 0.0, 1.0, -5.643e-08, 0.0, 1.0, -5.643e-08, 0.0, 1.0, -5.643e-08, 0.0, 1.0, 5.643e-08, 0.0, 1.0, 5.643e-08, 0.0, 1.0, 5.643e-08, 0.0, 1.0, 5.858e-08, 0.0, 1.0, 5.858e-08, 0.0, 1.0, 5.858e-08, 0.0, 1.0, 5.643e-08, 0.0, 1.0, 5.643e-08, 0.0, 1.0, 5.643e-08, 0.0, 1.0, -5.858e-08, 0.0, 1.0, -5.858e-08, 0.0, 1.0, -5.858e-08, 0.0, 1.0, 0.0, 0.0, 1.0, 0.0, 0.0, 1.0, 0.0, 0.0, 1.0, -2.637e-09, 0.0, 1.0, -2.637e-09, 0.0, 1.0, -2.637e-09, 0.0, 1.0, -5.643e-08, 0.0, 1.0, -5.643e-08, 0.0, 1.0, -5.643e-08, 0.0, 1.0, 1.172e-07, 0.0, 1.0, 1.172e-07, 0.0, 1.0, 1.172e-07, 0.0, 1.0, 1.757e-07, 0.0, 1.0, 1.757e-07, 0.0, 1.0, 1.757e-07, 0.0, 1.0, -2.822e-08, 0.0, 1.0, -2.822e-08, 0.0, 1.0, -2.822e-08, 0.0, 1.0, 2.636e-07, 0.0, 1.0, 2.636e-07, 0.0, 1.0, 2.636e-07, 0.0, 1.0, -3.245e-07, 0.0, 1.0, -3.245e-07, 0.0, 1.0, -3.245e-07, 0.0, 1.0, -3.56e-07, 0.0, 1.0, -3.56e-07, 0.0, 1.0, -3.56e-07, 0.0, 1.0, 0.0, 0.0, 1.0, 0.0, 0.0, 1.0, 0.0, 0.0, 1.0, 0.0, 0.0, 1.0, 0.0, 0.0, 1.0, 0.0, 0.0, 1.0, 0.0, 0.0, 1.0, 0.0, 0.0, 1.0, 0.0, 0.0, 1.0, 0.0, 0.0, 1.0, 0.0, 0.0, 1.0, 0.0, 0.0, 1.0, 0.0, 0.0, 1.0, 0.0, 0.0, 1.0, 0.0, 0.0, 1.0, 0.0, 0.0, 1.0, 0.0, 0.0, 1.0, 0.0, 0.0, 1.0, -3.56e-07, 0.0, 1.0, -3.56e-07, 0.0, 1.0, -3.56e-07, 0.0, 1.0, 1.165e-07, 0.0, 1.0, 1.165e-07, 0.0, 1.0, 1.165e-07, 0.0, 1.0, 0.0, 0.0, 1.0, 0.0, 0.0, 1.0, 0.0, 0.0, 1.0, 0.0, 0.0, 1.0, 0.0, 0.0, 1.0, 0.0, 0.0, 1.0, 0.0, 0.0, 1.0, 0.0, 0.0, 1.0, 0.0, 0.0, 1.0, 0.0, 0.0, 1.0, 0.0, 0.0, 1.0, 0.0, 0.0, 1.0, 0.0, 0.0, 1.0, 0.0, 0.0, 1.0, 0.0, 0.0, 1.0, 1.424e-06, 0.0, 1.0, 1.424e-06, 0.0, 1.0, 1.424e-06, 0.0, 1.0, 0.0, 0.0, 1.0, 0.0, 0.0, 1.0, 0.0, 0.0, 1.0, -3.56e-07, 0.0, 1.0, -3.56e-07, 0.0, 1.0, -3.56e-07, 0.0, 1.0, 1.824e-07, 0.0, 1.0, 1.824e-07, 0.0, 1.0, 1.824e-07, 0.0, 1.0, 1.182e-08, 0.0, -1.0, 1.182e-08, 0.0, -1.0, 1.182e-08, 0.0, -1.0, -1.017e-08, 0.0, -1.0, -1.017e-08, 0.0, -1.0, -1.017e-08, 0.0, -1.0, 0.0, 0.0, -1.0, 0.0, 0.0, -1.0, 0.0, 0.0, -1.0, 0.0, 0.0, -1.0, 0.0, 0.0, -1.0, 0.0, 0.0, -1.0, -4.069e-08, 0.0, -1.0, -4.069e-08, 0.0, -1.0, -4.069e-08, 0.0, -1.0, 0.0, 0.0, -1.0, 0.0, 0.0, -1.0, 0.0, 0.0, -1.0, 4.069e-08, 0.0, -1.0, 4.069e-08, 0.0, -1.0, 4.069e-08, 0.0, -1.0, 0.0, 0.0, -1.0, 0.0, 0.0, -1.0, 0.0, 0.0, -1.0, 1.017e-08, 0.0, -1.0, 1.017e-08, 0.0, -1.0, 1.017e-08, 0.0, -1.0, -2.156e-09, 0.0, -1.0, -2.156e-09, 0.0, -1.0, -2.156e-09, 0.0, -1.0, 0.0, 0.0, -1.0, 0.0, 0.0, -1.0, 0.0, 0.0, -1.0, 0.0, 0.0, -1.0, 0.0, 0.0, -1.0, 0.0, 0.0, -1.0, 0.0, 0.0, -1.0, 0.0, 0.0, -1.0, 0.0, 0.0, -1.0, 4.069e-08, 0.0, -1.0, 4.069e-08, 0.0, -1.0, 4.069e-08, 0.0, -1.0, 0.0, 0.0, -1.0, 0.0, 0.0, -1.0, 0.0, 0.0, -1.0, -4.069e-08, 0.0, -1.0, -4.069e-08, 0.0, -1.0, -4.069e-08, 0.0, -1.0, 2.035e-08, 0.0, -1.0, 2.035e-08, 0.0, -1.0, 2.035e-08, 0.0, -1.0, -1.017e-08, 0.0, -1.0, -1.017e-08, 0.0, -1.0, -1.017e-08, 0.0, -1.0, -0.9847, -0.1736, 0.017, -0.9847, -0.1736, 0.017, -0.9847, -0.1736, 0.017, -0.9847, -0.1736, 0.01701, -0.9847, -0.1736, 0.01701, -0.9847, -0.1736, 0.01701, -0.8659, -0.4999, 0.01701, -0.8659, -0.4999, 0.01701, -0.8659, -0.4999, 0.01701, -0.8659, -0.4999, 0.017, -0.8659, -0.4999, 0.017, -0.8659, -0.4999, 0.017, -0.6427, -0.7659, 0.01701, -0.6427, -0.7659, 0.01701, -0.6427, -0.7659, 0.01701, -0.6427, -0.7659, 0.01703, -0.6427, -0.7659, 0.01703, -0.6427, -0.7659, 0.01703, -0.342, -0.9396, 0.01703, -0.342, -0.9396, 0.01703, -0.342, -0.9396, 0.01703, -0.342, -0.9396, 0.01703, -0.342, -0.9396, 0.01703, -0.342, -0.9396, 0.01703, 2.384e-07, -0.9999, 0.01703, 2.384e-07, -0.9999, 0.01703, 2.384e-07, -0.9999, 0.01703, -5.651e-06, -0.9999, 0.01702, -5.651e-06, -0.9999, 0.01702, -5.651e-06, -0.9999, 0.01702, 0.342, -0.9396, 0.01702, 0.342, -0.9396, 0.01702, 0.342, -0.9396, 0.01702, 0.342, -0.9396, 0.01702, 0.342, -0.9396, 0.01702, 0.342, -0.9396, 0.01702, 0.6427, -0.7659, 0.01701, 0.6427, -0.7659, 0.01701, 0.6427, -0.7659, 0.01701, 0.6427, -0.7659, 0.01702, 0.6427, -0.7659, 0.01702, 0.6427, -0.7659, 0.01702, 0.8659, -0.4999, 0.01701, 0.8659, -0.4999, 0.01701, 0.8659, -0.4999, 0.01701, 0.8659, -0.4999, 0.017, 0.8659, -0.4999, 0.017, 0.8659, -0.4999, 0.017, 0.9847, -0.1736, 0.017, 0.9847, -0.1736, 0.017, 0.9847, -0.1736, 0.017, 0.9847, -0.1736, 0.01701, 0.9847, -0.1736, 0.01701, 0.9847, -0.1736, 0.01701, 0.9847, 0.1736, 0.01701, 0.9847, 0.1736, 0.01701, 0.9847, 0.1736, 0.01701, 0.9847, 0.1736, 0.01701, 0.9847, 0.1736, 0.01701, 0.9847, 0.1736, 0.01701, 0.8659, 0.4999, 0.01701, 0.8659, 0.4999, 0.01701, 0.8659, 0.4999, 0.01701, 0.8659, 0.4999, 0.01701, 0.8659, 0.4999, 0.01701, 0.8659, 0.4999, 0.01701, 0.6427, 0.7659, 0.01701, 0.6427, 0.7659, 0.01701, 0.6427, 0.7659, 0.01701, 0.6427, 0.7659, 0.01703, 0.6427, 0.7659, 0.01703, 0.6427, 0.7659, 0.01703, 0.342, 0.9396, 0.01703, 0.342, 0.9396, 0.01703, 0.342, 0.9396, 0.01703, 0.342, 0.9396, 0.01703, 0.342, 0.9396, 0.01703, 0.342, 0.9396, 0.01703, 5.067e-07, 0.9999, 0.01703, 5.067e-07, 0.9999, 0.01703, 5.067e-07, 0.9999, 0.01703, 4.784e-07, 0.9999, 0.01703, 4.784e-07, 0.9999, 0.01703, 4.784e-07, 0.9999, 0.01703, -0.342, 0.9396, 0.01701, -0.342, 0.9396, 0.01701, -0.342, 0.9396, 0.01701, -0.342, 0.9396, 0.01703, -0.342, 0.9396, 0.01703, -0.342, 0.9396, 0.01703, -0.6427, 0.7659, 0.01701, -0.6427, 0.7659, 0.01701, -0.6427, 0.7659, 0.01701, -0.6427, 0.7659, 0.01701, -0.6427, 0.7659, 0.01701, -0.6427, 0.7659, 0.01701, -0.8659, 0.4999, 0.01701, -0.8659, 0.4999, 0.01701, -0.8659, 0.4999, 0.01701, -0.8659, 0.4999, 0.01703, -0.8659, 0.4999, 0.01703, -0.8659, 0.4999, 0.01703, -0.9847, 0.1736, 0.01703, -0.9847, 0.1736, 0.01703, -0.9847, 0.1736, 0.01703, -0.9847, 0.1736, 0.01701, -0.9847, 0.1736, 0.01701, -0.9847, 0.1736, 0.01701, -1.408e-05, 0.0, 1.0, -1.408e-05, 0.0, 1.0, -1.408e-05, 0.0, 1.0, 3.278e-06, 0.0, 1.0, 3.278e-06, 0.0, 1.0, 3.278e-06, 0.0, 1.0, -2.608e-06, 0.0, 1.0, -2.608e-06, 0.0, 1.0, -2.608e-06, 0.0, 1.0, 0.0, 0.0, 1.0, 0.0, 0.0, 1.0, 0.0, 0.0, 1.0, -3.13e-06, 0.0, 1.0, -3.13e-06, 0.0, 1.0, -3.13e-06, 0.0, 1.0, -1.001e-06, 0.0, 1.0, -1.001e-06, 0.0, 1.0, -1.001e-06, 0.0, 1.0, 1.043e-06, 0.0, 1.0, 1.043e-06, 0.0, 1.0, 1.043e-06, 0.0, 1.0, 1.001e-06, 0.0, 1.0, 1.001e-06, 0.0, 1.0, 1.001e-06, 0.0, 1.0, 0.0, 0.0, 1.0, 0.0, 0.0, 1.0, 0.0, 0.0, 1.0, 0.0, 0.0, 1.0, 0.0, 0.0, 1.0, 0.0, 0.0, 1.0, 1.001e-06, 0.0, 1.0, 1.001e-06, 0.0, 1.0, 1.001e-06, 0.0, 1.0, -1.043e-06, 0.0, 1.0, -1.043e-06, 0.0, 1.0, -1.043e-06, 0.0, 1.0, -5.216e-06, 0.0, 1.0, -5.216e-06, 0.0, 1.0, -5.216e-06, 0.0, 1.0, 7.006e-06, 0.0, 1.0, 7.006e-06, 0.0, 1.0, 7.006e-06, 0.0, 1.0, -3.651e-06, 0.0, 1.0, -3.651e-06, 0.0, 1.0, -3.651e-06, 0.0, 1.0, 5.004e-06, 0.0, 1.0, 5.004e-06, 0.0, 1.0, 5.004e-06, 0.0, 1.0, 3.651e-06, 0.0, 1.0, 3.651e-06, 0.0, 1.0, 3.651e-06, 0.0, 1.0, -7.425e-06, 0.0, 1.0, -7.425e-06, 0.0, 1.0, -7.425e-06, 0.0, 1.0, -8.952e-06, 0.0, 1.0, -8.952e-06, 0.0, 1.0, -8.952e-06, 0.0, 1.0, 9.007e-06, 0.0, 1.0, 9.007e-06, 0.0, 1.0, 9.007e-06, 0.0, 1.0, 0.0, 0.0, 1.0, 0.0, 0.0, 1.0, 0.0, 0.0, 1.0, 0.0, 0.0, 1.0, 0.0, 0.0, 1.0, 0.0, 0.0, 1.0, 0.0, 0.0, 1.0, 0.0, 0.0, 1.0, 0.0, 0.0, 1.0, 0.0, 0.0, 1.0, 0.0, 0.0, 1.0, 0.0, 0.0, 1.0, 3.13e-06, 0.0, 1.0, 3.13e-06, 0.0, 1.0, 3.13e-06, 0.0, 1.0, -1.001e-06, 0.0, 1.0, -1.001e-06, 0.0, 1.0, -1.001e-06, 0.0, 1.0, 0.0, 0.0, 1.0, 0.0, 0.0, 1.0, 0.0, 0.0, 1.0, 2.557e-07, 0.0, 1.0, 2.557e-07, 0.0, 1.0, 2.557e-07, 0.0, 1.0, 0.0, 0.0, 1.0, 0.0, 0.0, 1.0, 0.0, 0.0, 1.0, 1.001e-06, 0.0, 1.0, 1.001e-06, 0.0, 1.0, 1.001e-06, 0.0, 1.0, -4.173e-06, 0.0, 1.0, -4.173e-06, 0.0, 1.0, -4.173e-06, 0.0, 1.0, 0.0, 0.0, 1.0, 0.0, 0.0, 1.0, 0.0, 0.0, 1.0, -3.503e-06, 0.0, 1.0, -3.503e-06, 0.0, 1.0, -3.503e-06, 0.0, 1.0, 0.0, 0.0, 1.0, 0.0, 0.0, 1.0, 0.0, 0.0, 1.0, 3.503e-06, 0.0, 1.0, 3.503e-06, 0.0, 1.0, 3.503e-06, 0.0, 1.0, 4.929e-06, 0.0, 1.0, 4.929e-06, 0.0, 1.0, 4.929e-06, 0.0, 1.0, 1.578e-06, 0.0, 1.0, 1.578e-06, 0.0, 1.0, 1.578e-06, 0.0, 1.0, -9.888e-07, 0.0, 1.0, -9.888e-07, 0.0, 1.0, -9.888e-07, 0.0, 1.0, -0.766, -2.631e-07, 0.6428, -0.766, -2.631e-07, 0.6428, -0.766, -2.631e-07, 0.6428, -0.766, 2.472e-07, 0.6428, -0.766, 2.472e-07, 0.6428, -0.766, 2.472e-07, 0.6428, -0.766, -2.146e-07, 0.6428, -0.766, -2.146e-07, 0.6428, -0.766, -2.146e-07, 0.6428, -0.766, -2.629e-08, 0.6428, -0.766, -2.629e-08, 0.6428, -0.766, -2.629e-08, 0.6428, -0.727, -2.654e-08, 0.6866, -0.727, -2.654e-08, 0.6866, -0.727, -2.654e-08, 0.6866, -0.727, -1.167e-08, 0.6866, -0.727, -1.167e-08, 0.6866, -0.727, -1.167e-08, 0.6866, -0.4503, -8.489e-08, 0.8929, -0.4503, -8.489e-08, 0.8929, -0.4503, -8.489e-08, 0.8929, -0.4503, 6.144e-08, 0.8929, -0.4503, 6.144e-08, 0.8929, -0.4503, 6.144e-08, 0.8929, -0.09865, 1.469e-08, 0.9951, -0.09865, 1.469e-08, 0.9951, -0.09865, 1.469e-08, 0.9951, -0.09865, 1.002e-08, 0.9951, -0.09865, 1.002e-08, 0.9951, -0.09865, 1.002e-08, 0.9951, 1.02e-06, 0.0, 1.0, 1.02e-06, 0.0, 1.0, 1.02e-06, 0.0, 1.0, -1.374e-06, 0.0, 1.0, -1.374e-06, 0.0, 1.0, -1.374e-06, 0.0, 1.0, -0.766, 1.78e-07, 0.6428, -0.766, 1.78e-07, 0.6428, -0.766, 1.78e-07, 0.6428, 0.0, 0.0, 1.0, 0.0, 0.0, 1.0, 0.0, 0.0, 1.0])] * 3)])

# ---- objects
ob_can = bpy.data.objects.new('Can', me_mesh_001)

# ---- transforms, parenting, visibility, modifiers, constraints
ob_can.location = (0.0, 6.76e-10, 0.0)
ob_can.scale = (0.001, 0.001, 0.001)
ob_can.color = (0.8, 0.8, 0.8, 1.0)

# ---- collection membership
col_collection.objects.link(ob_can)

# ---- scene / render settings (as saved in the file)
scene.frame_start = 1; scene.frame_end = 250; scene.frame_set(1)
scene.render.engine = 'BLENDER_EEVEE_NEXT'
scene.render.fps = 30
scene.cycles.use_denoising = False
scene.cycles.samples = 128
scene.cycles.sampling_pattern = 'TABULATED_SOBOL'
scene.cycles.use_adaptive_sampling = False
scene.cycles.use_light_tree = False
scene.view_settings.view_transform = 'Filmic'
bpy.context.view_layer.update()

# ---- added for rendering (the .blend has no active camera and no usable light): camera, sun
cam_auto = bpy.data.cameras.new('AutoCamera')
cam_auto.lens = 50.0
cam_auto.sensor_width = 36.0
cam_auto.clip_end = 1000.0
ob_auto_camera = bpy.data.objects.new('AutoCamera', cam_auto)
scene.collection.objects.link(ob_auto_camera)
ob_auto_camera.location = (1.60759, -1.9291, 1.93035)
ob_auto_camera.rotation_euler = (1.09748, -7.21219e-08, 0.694738)
scene.camera = ob_auto_camera
light_auto_sun = bpy.data.lights.new('AutoSun', 'SUN')
light_auto_sun.energy = 3.0
light_auto_sun.angle = 0.0523599
ob_auto_sun = bpy.data.objects.new('AutoSun', light_auto_sun)
scene.collection.objects.link(ob_auto_sun)
ob_auto_sun.rotation_euler = (0.872665, 0.174533, 0.523599)
bpy.context.view_layer.update()

